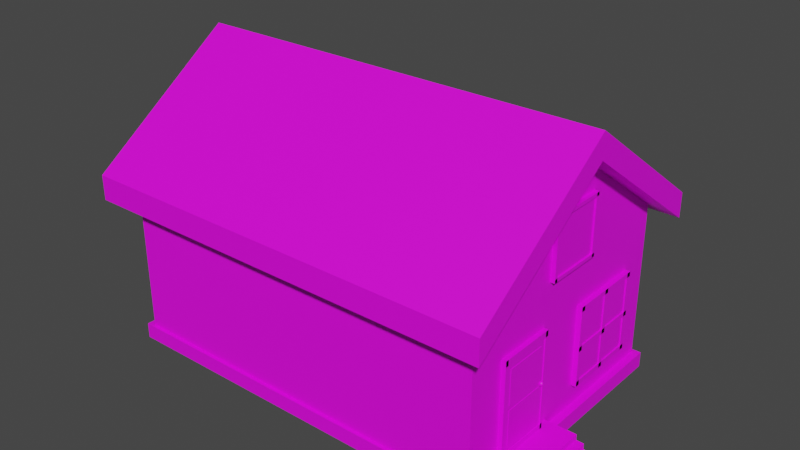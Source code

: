 # Source: Low_poly_house.blend  (saved by Blender 2.80.75; exported with 4.5.12 LTS)
import bpy
from mathutils import Matrix  # noqa: F401  (used for matrix-valued properties, if any)

bpy.ops.wm.read_factory_settings(use_empty=True)
scene = bpy.context.scene
scene.name = 'Scene'

# ---- collections
col_collection = bpy.data.collections.new('Collection'); scene.collection.children.link(col_collection)

# ---- images (referenced by path relative to the original .blend; pixels are not part of the script)
import os
ASSET_DIR = os.environ.get("B2B_ASSET_DIR", "")  # directory of the original .blend (textures are referenced by path, not embedded)
HERE = os.path.dirname(os.path.abspath(__file__))  # packed textures are extracted next to this script under _unpacked/

def load_image(name, relpath, width, height, colorspace="sRGB"):
    """Load a texture the original file referenced (path relative to the .blend, or extracted next to this script)."""
    p = next((c for c in (os.path.join(HERE, relpath), os.path.join(ASSET_DIR, relpath)) if relpath and os.path.exists(c)), "")
    if p:
        img = bpy.data.images.load(p, check_existing=True)
        img.name = name
    else:  # same state as the original file: an image datablock whose file is absent (Cycles renders it pink)
        img = bpy.data.images.new(name, width, height)
        img.source = "FILE"
        img.filepath = "//" + (relpath or name)
    img.colorspace_settings.name = colorspace
    return img
img_big_atlas_jpg = load_image('Big_Atlas.jpg', 'Big_Atlas.jpg', 1024, 1024, 'sRGB')

# ---- materials (node trees are filled in below, after node groups)
mat_material_001 = bpy.data.materials.new('Material.001')
mat_material_001.use_transparent_shadow = False

# ---- material node trees
mat_material_001.use_nodes = True; mat_material_001.node_tree.nodes.clear()
_N = mat_material_001.node_tree.nodes; _L = mat_material_001.node_tree.links
n0 = _N.new('ShaderNodeOutputMaterial'); n0.name = 'Material Output'; n0.location = (300, 300)
n1 = _N.new('ShaderNodeBsdfPrincipled'); n1.name = 'Principled BSDF'; n1.location = (10, 300)
n1.distribution = 'GGX'
n1.subsurface_method = 'BURLEY'
n1.inputs[3].default_value = 1.45
n1.inputs[27].default_value = (0.0, 0.0, 0.0, 1.0)
n1.inputs[28].default_value = 1.0
n2 = _N.new('ShaderNodeTexImage'); n2.name = 'Image Texture'; n2.location = (-280, 280)
n2.image = img_big_atlas_jpg
_L.new(n1.outputs[0], n0.inputs[0])
_L.new(n2.outputs[0], n1.inputs[0])
n0.is_active_output = True

# ---- world
world_world = bpy.data.worlds.new('World'); scene.world = world_world
world_world.use_nodes = True; world_world.node_tree.nodes.clear()
_N = world_world.node_tree.nodes; _L = world_world.node_tree.links
n0 = _N.new('ShaderNodeOutputWorld'); n0.name = 'World Output'; n0.location = (300, 300)
n1 = _N.new('ShaderNodeBackground'); n1.name = 'Background'; n1.location = (10, 300)
n1.inputs[0].default_value = (0.05088, 0.05088, 0.05088, 1.0)
_L.new(n1.outputs[0], n0.inputs[0])
n0.is_active_output = True
world_world.color = (0.05088, 0.05088, 0.05088)
world_world.use_sun_shadow = False
world_world.sun_shadow_jitter_overblur = 0.0

# ---- meshes
me_cube_001 = bpy.data.meshes.new('Cube.001')
me_cube_001.from_pydata([(-1.0, -1.0, -1.0), (-1.0, -1.0, 0.2909), (-1.0, 1.0, -1.0), (-1.0, 1.0, 0.2909), (1.0, -1.0, -1.0), (1.0, -1.0, 0.2909), (1.0, 1.0, -1.0), (1.0, 1.0, 0.2909), (-1.0, 0.0, -1.0), (-1.0, 0.0, 1.0), (1.0, 0.0, -1.0), (1.0, 0.0, 1.0), (-1.0, -1.0, 0.4842), (1.0, -1.0, 0.4842), (1.0, 0.0, 1.193), (1.0, 1.0, 0.4842), (-1.0, 1.0, 0.4842), (-1.0, 0.0, 1.193), (1.113, 1.0, 0.4842), (1.113, 0.0, 1.193), (-1.113, 0.0, 1.0), (-1.113, 1.0, 0.2909), (-1.113, -1.0, 0.4842), (-1.113, 0.0, 1.193), (1.113, 0.0, 1.0), (1.113, -1.0, 0.2909), (1.113, -1.0, 0.4842), (-1.113, -1.0, 0.2909), (1.113, 1.0, 0.2909), (-1.113, 1.0, 0.4842), (1.0, -1.178, 0.3579), (-1.0, -1.178, 0.3579), (1.0, -1.178, 0.1646), (-1.0, -1.178, 0.1646), (-1.113, -1.178, 0.1646), (-1.113, -1.178, 0.3579), (1.113, -1.178, 0.3579), (1.113, -1.178, 0.1646), (-1.0, 1.152, 0.1833), (1.0, 1.152, 0.1833), (-1.0, 1.152, 0.3766), (1.0, 1.152, 0.3766), (-1.113, 1.152, 0.3766), (-1.113, 1.152, 0.1833), (1.113, 1.152, 0.1833), (1.113, 1.152, 0.3766), (1.0, 0.0, -1.0), (1.0, 1.0, -1.0), (1.0, 1.0, 0.2909), (1.0, 0.0, 1.0), (1.0, 0.0, -1.0), (1.0, 1.0, -1.0), (0.9892, 0.1428, -0.1536), (0.9892, 0.1428, -0.1167), (0.9885, 0.7606, -0.154), (0.9885, 0.7606, -0.1171), (1.027, 0.1428, -0.1536), (1.027, 0.1428, -0.1167), (1.027, 0.7606, -0.1534), (1.027, 0.7606, -0.1164), (0.9892, 0.1428, -0.7381), (0.9892, 0.1428, -0.7012), (0.9892, 0.7649, -0.7381), (0.9892, 0.7649, -0.7012), (1.027, 0.1428, -0.7381), (1.027, 0.1428, -0.7012), (1.027, 0.7649, -0.7381), (1.027, 0.7649, -0.7012), (0.9892, 0.1431, -0.1163), (0.9892, 0.1801, -0.1163), (0.9892, 0.1431, -0.7385), (0.9892, 0.1801, -0.7385), (1.027, 0.1431, -0.1163), (1.027, 0.1801, -0.1163), (1.027, 0.1431, -0.7385), (1.027, 0.1801, -0.7385), (1.027, 0.7242, -0.1163), (1.027, 0.7611, -0.1163), (1.027, 0.7242, -0.7385), (1.027, 0.7611, -0.7385), (1.027, 0.1428, -0.463), (1.027, 0.1428, -0.4261), (1.027, 0.7601, -0.463), (1.027, 0.7601, -0.4261), (1.027, 0.4354, -0.1163), (1.027, 0.4723, -0.1163), (1.027, 0.4354, -0.7385), (1.027, 0.4723, -0.7385), (1.027, 0.4702, -0.7385), (1.027, 0.4333, -0.7385), (1.027, 0.4702, -0.1163), (1.027, 0.4333, -0.1163), (1.015, 0.4719, -0.7231), (1.015, 0.7265, -0.7231), (1.015, 0.4719, -0.4515), (1.015, 0.7265, -0.4515), (0.9892, 0.4702, -0.7385), (0.9892, 0.4333, -0.7385), (0.9892, 0.4702, -0.1163), (0.9892, 0.4333, -0.1163), (1.015, 0.4719, -0.7231), (1.015, 0.4719, -0.4515), (1.015, 0.7265, -0.7231), (1.015, 0.7265, -0.4515), (0.99, 0.7611, -0.7385), (0.99, 0.7242, -0.7385), (0.99, 0.7242, -0.1163), (0.99, 0.7611, -0.1163), (0.9901, 0.7601, -0.4261), (0.9901, 0.7601, -0.463), (0.9901, 0.1428, -0.463), (0.9901, 0.1428, -0.4261), (1.027, 0.4723, -0.7385), (1.027, 0.4354, -0.7385), (1.027, 0.4354, -0.1163), (1.027, 0.4723, -0.1163), (1.008, 0.1488, -0.1385), (1.008, 0.1488, -0.4442), (1.008, 0.4368, -0.1385), (1.008, 0.4368, -0.4442), (1.021, 0.1488, -0.1385), (1.021, 0.1488, -0.4442), (1.021, 0.4368, -0.1385), (1.021, 0.4368, -0.4442), (1.008, 0.4503, -0.1385), (1.008, 0.4503, -0.4442), (1.008, 0.7383, -0.1385), (1.008, 0.7383, -0.4442), (1.021, 0.4503, -0.1385), (1.021, 0.4503, -0.4442), (1.021, 0.7383, -0.1385), (1.021, 0.7383, -0.4442), (1.008, 0.4503, -0.4602), (1.008, 0.4503, -0.7194), (1.008, 0.7383, -0.4602), (1.008, 0.7383, -0.7194), (1.021, 0.4503, -0.4602), (1.021, 0.4503, -0.7194), (1.021, 0.7383, -0.4602), (1.021, 0.7383, -0.7194), (1.008, 0.1629, -0.4602), (1.008, 0.1629, -0.7194), (1.008, 0.4509, -0.4602), (1.008, 0.4509, -0.7194), (1.021, 0.1629, -0.4602), (1.021, 0.1629, -0.7194), (1.021, 0.4509, -0.4602), (1.021, 0.4509, -0.7194), (0.995, -0.2151, 0.6491), (0.995, -0.2151, 0.6764), (0.9945, 0.2418, 0.6488), (0.9945, 0.2418, 0.6761), (1.023, -0.2151, 0.6491), (1.023, -0.2151, 0.6764), (1.023, 0.2418, 0.6493), (1.023, 0.2418, 0.6766), (0.995, -0.2151, 0.2169), (0.995, -0.2151, 0.2442), (0.995, 0.2451, 0.2169), (0.995, 0.2451, 0.2442), (1.023, -0.2151, 0.2169), (1.023, -0.2151, 0.2442), (1.023, 0.2451, 0.2169), (1.023, 0.2451, 0.2442), (0.995, -0.2148, 0.6767), (0.995, -0.1875, 0.6767), (0.995, -0.2148, 0.2166), (0.995, -0.1875, 0.2166), (1.023, -0.2148, 0.6767), (1.023, -0.1875, 0.6767), (1.023, -0.2148, 0.2166), (1.023, -0.1875, 0.2166), (1.023, 0.2149, 0.6767), (1.023, 0.2422, 0.6767), (1.023, 0.2149, 0.2166), (1.023, 0.2422, 0.2166), (1.023, 0.001348, 0.6767), (1.023, 0.02866, 0.6767), (1.023, 0.001348, 0.2166), (1.023, 0.02866, 0.2166), (1.014, 0.02839, 0.228), (1.014, 0.2166, 0.228), (1.014, 0.02839, 0.4289), (1.014, 0.2166, 0.4289), (1.014, 0.02839, 0.228), (1.014, 0.02839, 0.4289), (1.014, 0.2166, 0.228), (1.014, 0.2166, 0.4289), (0.9955, 0.2422, 0.2166), (0.9955, 0.2149, 0.2166), (0.9955, 0.2149, 0.6767), (0.9955, 0.2422, 0.6767), (1.023, 0.02866, 0.2166), (1.023, 0.001348, 0.2166), (1.023, 0.001348, 0.6767), (1.023, 0.02866, 0.6767), (0.9971, -0.1881, 0.6541), (0.9971, -0.1881, 0.233), (0.9971, 0.2165, 0.6541), (0.9971, 0.2165, 0.233), (1.015, -0.1881, 0.6541), (1.015, -0.1881, 0.233), (1.015, 0.2165, 0.6541), (1.015, 0.2165, 0.233), (0.9949, -0.7064, -0.1401), (0.9949, -0.7064, -0.09529), (0.9944, -0.2495, -0.1406), (0.9944, -0.2495, -0.09581), (1.023, -0.7064, -0.1401), (1.023, -0.7064, -0.09529), (1.023, -0.2495, -0.1398), (1.023, -0.2495, -0.09499), (0.9949, -0.7064, -0.8485), (0.9949, -0.7064, -0.8038), (0.9949, -0.2534, -0.8485), (0.9949, -0.2534, -0.8038), (1.023, -0.7064, -0.8485), (1.023, -0.7064, -0.8038), (1.023, -0.2534, -0.8485), (1.023, -0.2534, -0.8038), (0.9949, -0.7062, -0.09484), (0.9949, -0.6788, -0.09484), (0.9949, -0.7062, -0.849), (0.9949, -0.6788, -0.849), (1.023, -0.7062, -0.09484), (1.023, -0.6788, -0.09484), (1.023, -0.7062, -0.849), (1.023, -0.6788, -0.849), (1.023, -0.2764, -0.09484), (1.023, -0.2491, -0.09484), (1.023, -0.2764, -0.849), (1.023, -0.2491, -0.849), (1.023, -0.49, -0.09484), (1.023, -0.4627, -0.09484), (1.023, -0.49, -0.849), (1.023, -0.4627, -0.849), (1.014, -0.463, -0.8304), (1.014, -0.2747, -0.8304), (1.014, -0.463, -0.5011), (1.014, -0.2747, -0.5011), (1.014, -0.463, -0.8304), (1.014, -0.463, -0.5011), (1.014, -0.2747, -0.8304), (1.014, -0.2747, -0.5011), (0.9954, -0.2491, -0.849), (0.9954, -0.2764, -0.849), (0.9954, -0.2764, -0.09484), (0.9954, -0.2491, -0.09484), (1.023, -0.4627, -0.849), (1.023, -0.49, -0.849), (1.023, -0.49, -0.09484), (1.023, -0.4627, -0.09484), (0.997, -0.6795, -0.1318), (0.997, -0.6795, -0.8222), (0.997, -0.2749, -0.1318), (0.997, -0.2749, -0.8222), (1.019, -0.6795, -0.1318), (1.019, -0.6795, -0.8222), (1.019, -0.2749, -0.1318), (1.019, -0.2749, -0.8222), (1.002, -0.6418, -0.1863), (1.002, -0.6418, -0.4544), (1.002, -0.3126, -0.1863), (1.002, -0.3126, -0.4544), (1.021, -0.6418, -0.1863), (1.021, -0.6418, -0.4544), (1.021, -0.3126, -0.1863), (1.021, -0.3126, -0.4544), (1.002, -0.6418, -0.4916), (1.002, -0.6418, -0.7598), (1.002, -0.3126, -0.4916), (1.002, -0.3126, -0.7598), (1.021, -0.6418, -0.4916), (1.021, -0.6418, -0.7598), (1.021, -0.3126, -0.4916), (1.021, -0.3126, -0.7598), (1.025, -0.2944, -0.4896), (1.025, -0.2918, -0.4887), (1.025, -0.2893, -0.4872), (1.025, -0.2872, -0.4852), (1.025, -0.2854, -0.4828), (1.025, -0.2841, -0.48), (1.025, -0.2833, -0.477), (1.025, -0.2831, -0.4739), (1.025, -0.2833, -0.4708), (1.025, -0.2893, -0.4606), (1.026, -0.2945, -0.4896), (1.026, -0.2919, -0.4887), (1.026, -0.2895, -0.4872), (1.027, -0.2874, -0.4852), (1.027, -0.2857, -0.4828), (1.027, -0.2844, -0.48), (1.027, -0.2836, -0.477), (1.027, -0.2833, -0.4739), (1.027, -0.2836, -0.4708), (1.027, -0.2844, -0.4678), (1.027, -0.2857, -0.465), (1.027, -0.2874, -0.4626), (1.026, -0.2895, -0.4606), (1.026, -0.2919, -0.4591), (1.026, -0.2945, -0.4582), (1.026, -0.2947, -0.4896), (1.027, -0.2922, -0.4887), (1.027, -0.2899, -0.4872), (1.028, -0.288, -0.4852), (1.028, -0.2863, -0.4828), (1.029, -0.2851, -0.48), (1.029, -0.2844, -0.477), (1.029, -0.2841, -0.4739), (1.029, -0.2844, -0.4708), (1.029, -0.2851, -0.4678), (1.028, -0.2863, -0.465), (1.028, -0.288, -0.4626), (1.027, -0.2899, -0.4606), (1.027, -0.2922, -0.4591), (1.026, -0.2947, -0.4582), (1.026, -0.2949, -0.4896), (1.027, -0.2927, -0.4887), (1.028, -0.2907, -0.4872), (1.029, -0.2889, -0.4852), (1.03, -0.2874, -0.4828), (1.03, -0.2863, -0.48), (1.031, -0.2857, -0.477), (1.031, -0.2854, -0.4739), (1.031, -0.2857, -0.4708), (1.03, -0.2863, -0.4678), (1.03, -0.2874, -0.465), (1.029, -0.2889, -0.4626), (1.028, -0.2907, -0.4606), (1.027, -0.2927, -0.4591), (1.026, -0.2949, -0.4582), (1.027, -0.2953, -0.4896), (1.028, -0.2934, -0.4887), (1.029, -0.2916, -0.4872), (1.03, -0.2901, -0.4852), (1.031, -0.2889, -0.4828), (1.032, -0.288, -0.48), (1.032, -0.2874, -0.477), (1.032, -0.2872, -0.4739), (1.032, -0.2874, -0.4708), (1.032, -0.288, -0.4678), (1.031, -0.2889, -0.465), (1.03, -0.2901, -0.4626), (1.029, -0.2916, -0.4606), (1.028, -0.2934, -0.4591), (1.027, -0.2953, -0.4582), (1.027, -0.2957, -0.4896), (1.028, -0.2942, -0.4887), (1.03, -0.2928, -0.4872), (1.031, -0.2916, -0.4852), (1.032, -0.2907, -0.4828), (1.033, -0.2899, -0.48), (1.033, -0.2895, -0.477), (1.033, -0.2893, -0.4739), (1.033, -0.2895, -0.4708), (1.033, -0.2899, -0.4678), (1.032, -0.2907, -0.465), (1.031, -0.2916, -0.4626), (1.03, -0.2928, -0.4606), (1.028, -0.2942, -0.4591), (1.027, -0.2957, -0.4582), (1.027, -0.2961, -0.4896), (1.029, -0.2951, -0.4887), (1.03, -0.2942, -0.4872), (1.032, -0.2934, -0.4852), (1.033, -0.2927, -0.4828), (1.033, -0.2922, -0.48), (1.034, -0.2919, -0.477), (1.034, -0.2918, -0.4739), (1.034, -0.2919, -0.4708), (1.033, -0.2922, -0.4678), (1.033, -0.2927, -0.465), (1.032, -0.2934, -0.4626), (1.03, -0.2942, -0.4606), (1.029, -0.2951, -0.4591), (1.027, -0.2961, -0.4582), (1.027, -0.2967, -0.4896), (1.029, -0.2961, -0.4887), (1.031, -0.2957, -0.4872), (1.032, -0.2953, -0.4852), (1.033, -0.2949, -0.4828), (1.034, -0.2947, -0.48), (1.035, -0.2945, -0.477), (1.035, -0.2944, -0.4739), (1.035, -0.2945, -0.4708), (1.034, -0.2947, -0.4678), (1.033, -0.2949, -0.465), (1.032, -0.2953, -0.4626), (1.031, -0.2957, -0.4606), (1.029, -0.2961, -0.4591), (1.027, -0.2967, -0.4582), (1.027, -0.2972, -0.4896), (1.029, -0.2972, -0.4887), (1.031, -0.2972, -0.4872), (1.032, -0.2972, -0.4852), (1.033, -0.2972, -0.4828), (1.034, -0.2972, -0.48), (1.035, -0.2972, -0.477), (1.035, -0.2972, -0.4739), (1.035, -0.2972, -0.4708), (1.034, -0.2972, -0.4678), (1.033, -0.2972, -0.465), (1.032, -0.2972, -0.4626), (1.031, -0.2972, -0.4606), (1.029, -0.2972, -0.4591), (1.027, -0.2972, -0.4582), (1.027, -0.2977, -0.4896), (1.029, -0.2983, -0.4887), (1.031, -0.2987, -0.4872), (1.032, -0.2992, -0.4852), (1.033, -0.2995, -0.4828), (1.034, -0.2998, -0.48), (1.035, -0.2999, -0.477), (1.035, -0.3, -0.4739), (1.035, -0.2999, -0.4708), (1.034, -0.2998, -0.4678), (1.033, -0.2995, -0.465), (1.032, -0.2992, -0.4626), (1.031, -0.2987, -0.4606), (1.029, -0.2983, -0.4591), (1.027, -0.2977, -0.4582), (1.027, -0.2983, -0.4896), (1.029, -0.2993, -0.4887), (1.03, -0.3002, -0.4872), (1.032, -0.301, -0.4852), (1.033, -0.3017, -0.4828), (1.033, -0.3022, -0.48), (1.034, -0.3025, -0.477), (1.034, -0.3026, -0.4739), (1.034, -0.3025, -0.4708), (1.033, -0.3022, -0.4678), (1.033, -0.3017, -0.465), (1.032, -0.301, -0.4626), (1.03, -0.3002, -0.4606), (1.029, -0.2993, -0.4591), (1.027, -0.2983, -0.4582), (1.027, -0.2987, -0.4896), (1.028, -0.3002, -0.4887), (1.03, -0.3016, -0.4872), (1.031, -0.3028, -0.4852), (1.032, -0.3037, -0.4828), (1.033, -0.3045, -0.48), (1.033, -0.3049, -0.477), (1.033, -0.3051, -0.4739), (1.033, -0.3049, -0.4708), (1.033, -0.3045, -0.4678), (1.032, -0.3037, -0.465), (1.031, -0.3028, -0.4626), (1.03, -0.3016, -0.4606), (1.028, -0.3002, -0.4591), (1.027, -0.2987, -0.4582), (1.027, -0.2992, -0.4896), (1.028, -0.301, -0.4887), (1.029, -0.3028, -0.4872), (1.03, -0.3043, -0.4852), (1.031, -0.3055, -0.4828), (1.032, -0.3064, -0.48), (1.032, -0.307, -0.477), (1.032, -0.3072, -0.4739), (1.032, -0.307, -0.4708), (1.032, -0.3064, -0.4678), (1.031, -0.3055, -0.465), (1.03, -0.3043, -0.4626), (1.029, -0.3028, -0.4606), (1.028, -0.301, -0.4591), (1.027, -0.2992, -0.4582), (1.026, -0.2995, -0.4896), (1.027, -0.3017, -0.4887), (1.028, -0.3037, -0.4872), (1.029, -0.3055, -0.4852), (1.03, -0.307, -0.4828), (1.03, -0.3081, -0.48), (1.031, -0.3087, -0.477), (1.031, -0.309, -0.4739), (1.031, -0.3087, -0.4708), (1.03, -0.3081, -0.4678), (1.03, -0.307, -0.465), (1.029, -0.3055, -0.4626), (1.028, -0.3037, -0.4606), (1.027, -0.3017, -0.4591), (1.026, -0.2995, -0.4582), (1.025, -0.2972, -0.4579), (1.026, -0.2998, -0.4896), (1.027, -0.3022, -0.4887), (1.027, -0.3045, -0.4872), (1.028, -0.3064, -0.4852), (1.028, -0.3081, -0.4828), (1.029, -0.3093, -0.48), (1.029, -0.31, -0.477), (1.029, -0.3103, -0.4739), (1.029, -0.31, -0.4708), (1.029, -0.3093, -0.4678), (1.028, -0.3081, -0.465), (1.028, -0.3064, -0.4626), (1.027, -0.3045, -0.4606), (1.027, -0.3022, -0.4591), (1.026, -0.2998, -0.4582), (1.026, -0.2999, -0.4896), (1.026, -0.3025, -0.4887), (1.026, -0.3049, -0.4872), (1.027, -0.307, -0.4852), (1.027, -0.3087, -0.4828), (1.027, -0.31, -0.48), (1.027, -0.3108, -0.477), (1.027, -0.3111, -0.4739), (1.027, -0.3108, -0.4708), (1.027, -0.31, -0.4678), (1.027, -0.3087, -0.465), (1.027, -0.307, -0.4626), (1.026, -0.3049, -0.4606), (1.026, -0.3025, -0.4591), (1.026, -0.2999, -0.4582), (1.025, -0.3, -0.4896), (1.025, -0.3026, -0.4887), (1.025, -0.3051, -0.4872), (1.025, -0.3072, -0.4852), (1.025, -0.309, -0.4828), (1.025, -0.3103, -0.48), (1.025, -0.3111, -0.477), (1.025, -0.3113, -0.4739), (1.025, -0.3111, -0.4708), (1.025, -0.3103, -0.4678), (1.025, -0.309, -0.465), (1.025, -0.3072, -0.4626), (1.025, -0.3051, -0.4606), (1.025, -0.3026, -0.4591), (1.025, -0.3, -0.4582), (1.025, -0.2999, -0.4896), (1.025, -0.3025, -0.4887), (1.024, -0.3049, -0.4872), (1.024, -0.307, -0.4852), (1.024, -0.3087, -0.4828), (1.024, -0.31, -0.48), (1.024, -0.3108, -0.477), (1.023, -0.3111, -0.4739), (1.024, -0.3108, -0.4708), (1.024, -0.31, -0.4678), (1.024, -0.3087, -0.465), (1.024, -0.307, -0.4626), (1.024, -0.3049, -0.4606), (1.025, -0.3025, -0.4591), (1.025, -0.2999, -0.4582), (1.025, -0.2998, -0.4896), (1.024, -0.3022, -0.4887), (1.023, -0.3045, -0.4872), (1.023, -0.3064, -0.4852), (1.022, -0.3081, -0.4828), (1.022, -0.3093, -0.48), (1.022, -0.31, -0.477), (1.022, -0.3103, -0.4739), (1.022, -0.31, -0.4708), (1.022, -0.3093, -0.4678), (1.022, -0.3081, -0.465), (1.023, -0.3064, -0.4626), (1.023, -0.3045, -0.4606), (1.024, -0.3022, -0.4591), (1.025, -0.2998, -0.4582), (1.024, -0.2995, -0.4896), (1.023, -0.3017, -0.4887), (1.022, -0.3037, -0.4872), (1.022, -0.3055, -0.4852), (1.021, -0.307, -0.4828), (1.02, -0.3081, -0.48), (1.02, -0.3087, -0.477), (1.02, -0.309, -0.4739), (1.02, -0.3087, -0.4708), (1.02, -0.3081, -0.4678), (1.021, -0.307, -0.465), (1.022, -0.3055, -0.4626), (1.022, -0.3037, -0.4606), (1.023, -0.3017, -0.4591), (1.024, -0.2995, -0.4582), (1.025, -0.2972, -0.4899), (1.024, -0.2992, -0.4896), (1.023, -0.301, -0.4887), (1.022, -0.3028, -0.4872), (1.021, -0.3043, -0.4852), (1.02, -0.3055, -0.4828), (1.019, -0.3064, -0.48), (1.019, -0.307, -0.477), (1.019, -0.3072, -0.4739), (1.019, -0.307, -0.4708), (1.019, -0.3064, -0.4678), (1.02, -0.3055, -0.465), (1.021, -0.3043, -0.4626), (1.022, -0.3028, -0.4606), (1.023, -0.301, -0.4591), (1.024, -0.2992, -0.4582), (1.024, -0.2987, -0.4896), (1.022, -0.3002, -0.4887), (1.021, -0.3016, -0.4872), (1.02, -0.3028, -0.4852), (1.019, -0.3037, -0.4828), (1.018, -0.3045, -0.48), (1.018, -0.3049, -0.477), (1.017, -0.3051, -0.4739), (1.018, -0.3049, -0.4708), (1.018, -0.3045, -0.4678), (1.019, -0.3037, -0.465), (1.02, -0.3028, -0.4626), (1.021, -0.3016, -0.4606), (1.022, -0.3002, -0.4591), (1.024, -0.2987, -0.4582), (1.024, -0.2983, -0.4896), (1.022, -0.2993, -0.4887), (1.02, -0.3002, -0.4872), (1.019, -0.301, -0.4852), (1.018, -0.3017, -0.4828), (1.017, -0.3022, -0.48), (1.017, -0.3025, -0.477), (1.017, -0.3026, -0.4739), (1.017, -0.3025, -0.4708), (1.017, -0.3022, -0.4678), (1.018, -0.3017, -0.465), (1.019, -0.301, -0.4626), (1.02, -0.3002, -0.4606), (1.022, -0.2993, -0.4591), (1.024, -0.2983, -0.4582), (1.024, -0.2977, -0.4896), (1.022, -0.2983, -0.4887), (1.02, -0.2987, -0.4872), (1.019, -0.2992, -0.4852), (1.018, -0.2995, -0.4828), (1.017, -0.2998, -0.48), (1.016, -0.2999, -0.477), (1.016, -0.3, -0.4739), (1.016, -0.2999, -0.4708), (1.017, -0.2998, -0.4678), (1.018, -0.2995, -0.465), (1.019, -0.2992, -0.4626), (1.02, -0.2987, -0.4606), (1.022, -0.2983, -0.4591), (1.024, -0.2977, -0.4582), (1.023, -0.2972, -0.4896), (1.022, -0.2972, -0.4887), (1.02, -0.2972, -0.4872), (1.019, -0.2972, -0.4852), (1.017, -0.2972, -0.4828), (1.017, -0.2972, -0.48), (1.016, -0.2972, -0.477), (1.016, -0.2972, -0.4739), (1.016, -0.2972, -0.4708), (1.017, -0.2972, -0.4678), (1.017, -0.2972, -0.465), (1.019, -0.2972, -0.4626), (1.02, -0.2972, -0.4606), (1.022, -0.2972, -0.4591), (1.023, -0.2972, -0.4582), (1.024, -0.2967, -0.4896), (1.022, -0.2961, -0.4887), (1.02, -0.2957, -0.4872), (1.019, -0.2953, -0.4852), (1.018, -0.2949, -0.4828), (1.017, -0.2947, -0.48), (1.016, -0.2945, -0.477), (1.016, -0.2944, -0.4739), (1.016, -0.2945, -0.4708), (1.017, -0.2947, -0.4678), (1.018, -0.2949, -0.465), (1.019, -0.2953, -0.4626), (1.02, -0.2957, -0.4606), (1.022, -0.2961, -0.4591), (1.024, -0.2967, -0.4582), (1.024, -0.2961, -0.4896), (1.022, -0.2951, -0.4887), (1.02, -0.2942, -0.4872), (1.019, -0.2934, -0.4852), (1.018, -0.2927, -0.4828), (1.017, -0.2922, -0.48), (1.017, -0.2919, -0.477), (1.017, -0.2918, -0.4739), (1.017, -0.2919, -0.4708), (1.017, -0.2922, -0.4678), (1.018, -0.2927, -0.465), (1.019, -0.2934, -0.4626), (1.02, -0.2942, -0.4606), (1.022, -0.2951, -0.4591), (1.024, -0.2961, -0.4582), (1.024, -0.2957, -0.4896), (1.022, -0.2942, -0.4887), (1.021, -0.2928, -0.4872), (1.02, -0.2916, -0.4852), (1.019, -0.2907, -0.4828), (1.018, -0.2899, -0.48), (1.018, -0.2895, -0.477), (1.017, -0.2893, -0.4739), (1.018, -0.2895, -0.4708), (1.018, -0.2899, -0.4678), (1.019, -0.2907, -0.465), (1.02, -0.2916, -0.4626), (1.021, -0.2928, -0.4606), (1.022, -0.2942, -0.4591), (1.024, -0.2957, -0.4582), (1.024, -0.2953, -0.4896), (1.023, -0.2934, -0.4887), (1.022, -0.2916, -0.4872), (1.021, -0.2901, -0.4852), (1.02, -0.2889, -0.4828), (1.019, -0.288, -0.48), (1.019, -0.2874, -0.477), (1.019, -0.2872, -0.4739), (1.019, -0.2874, -0.4708), (1.019, -0.288, -0.4678), (1.02, -0.2889, -0.465), (1.021, -0.2901, -0.4626), (1.022, -0.2916, -0.4606), (1.023, -0.2934, -0.4591), (1.024, -0.2953, -0.4582), (1.024, -0.2949, -0.4896), (1.023, -0.2927, -0.4887), (1.022, -0.2907, -0.4872), (1.022, -0.2889, -0.4852), (1.021, -0.2874, -0.4828), (1.02, -0.2863, -0.48), (1.02, -0.2857, -0.477), (1.02, -0.2854, -0.4739), (1.02, -0.2857, -0.4708), (1.02, -0.2863, -0.4678), (1.021, -0.2874, -0.465), (1.022, -0.2889, -0.4626), (1.022, -0.2907, -0.4606), (1.023, -0.2927, -0.4591), (1.024, -0.2949, -0.4582), (1.025, -0.2947, -0.4896), (1.024, -0.2922, -0.4887), (1.023, -0.2899, -0.4872), (1.023, -0.288, -0.4852), (1.022, -0.2863, -0.4828), (1.022, -0.2851, -0.48), (1.022, -0.2844, -0.477), (1.022, -0.2841, -0.4739), (1.022, -0.2844, -0.4708), (1.022, -0.2851, -0.4678), (1.022, -0.2863, -0.465), (1.023, -0.288, -0.4626), (1.023, -0.2899, -0.4606), (1.024, -0.2922, -0.4591), (1.025, -0.2947, -0.4582), (1.025, -0.2945, -0.4896), (1.025, -0.2919, -0.4887), (1.024, -0.2895, -0.4872), (1.024, -0.2874, -0.4852), (1.024, -0.2857, -0.4828), (1.024, -0.2844, -0.48), (1.024, -0.2836, -0.477), (1.023, -0.2833, -0.4739), (1.024, -0.2836, -0.4708), (1.024, -0.2844, -0.4678), (1.024, -0.2857, -0.465), (1.024, -0.2874, -0.4626), (1.024, -0.2895, -0.4606), (1.025, -0.2919, -0.4591), (1.025, -0.2945, -0.4582), (1.025, -0.2841, -0.4678), (1.025, -0.2854, -0.465), (1.025, -0.2872, -0.4626), (1.025, -0.2918, -0.4591), (1.025, -0.2944, -0.4582), (0.9927, -1.001, -0.9055), (0.9927, -1.001, -1.025), (0.9927, 0.9993, -0.9055), (0.9927, 0.9993, -1.025), (1.04, -1.001, -0.9055), (1.04, -1.001, -1.025), (1.04, 0.9993, -0.9055), (1.04, 0.9993, -1.025), (-1.038, 0.9993, -0.9055), (-1.038, -1.001, -0.9055), (-1.038, -1.001, -1.025), (-1.038, 0.9993, -1.025), (0.9927, 1.027, -1.025), (0.9927, 1.027, -0.9055), (1.04, 1.027, -0.9055), (1.04, 1.027, -1.025), (-1.038, 1.027, -1.025), (-1.038, 1.027, -0.9055), (0.9927, -1.024, -0.9055), (0.9927, -1.024, -1.025), (1.04, -1.024, -1.025), (1.04, -1.024, -0.9055), (-1.038, -1.024, -0.9055), (-1.038, -1.024, -1.025), (0.9943, -0.8086, -0.8453), (0.9943, -0.8086, -1.025), (0.9943, -0.175, -0.8453), (0.9943, -0.175, -1.025), (0.9903, -0.8086, -0.8453), (0.9903, -0.8086, -1.025), (0.9903, -0.175, -0.8453), (0.9903, -0.175, -1.025), (1.168, -0.175, -0.8453), (1.168, -0.8086, -0.8453), (1.168, -0.8086, -1.025), (1.168, -0.175, -1.025), (0.9943, -0.1662, -1.025), (0.9943, -0.1662, -0.8453), (0.9903, -0.1662, -0.8453), (0.9903, -0.1662, -1.025), (1.168, -0.1662, -1.025), (1.168, -0.1662, -0.8453), (0.9943, -0.8159, -0.8453), (0.9943, -0.8159, -1.025), (0.9903, -0.8159, -1.025), (0.9903, -0.8159, -0.8453), (1.168, -0.8159, -0.8453), (1.168, -0.8159, -1.025), (1.157, -0.8086, -0.8908), (1.157, -0.8086, -0.9366), (1.157, -0.175, -0.8908), (1.157, -0.175, -0.9366), (1.156, -0.8086, -0.8908), (1.156, -0.8086, -0.9366), (1.156, -0.175, -0.8908), (1.156, -0.175, -0.9366), (1.207, -0.175, -0.8908), (1.207, -0.8086, -0.8908), (1.207, -0.8086, -0.9366), (1.207, -0.175, -0.9366), (1.157, -0.1662, -0.9366), (1.157, -0.1662, -0.8908), (1.156, -0.1662, -0.8908), (1.156, -0.1662, -0.9366), (1.207, -0.1662, -0.9366), (1.207, -0.1662, -0.8908), (1.157, -0.8159, -0.8908), (1.157, -0.8159, -0.9366), (1.156, -0.8159, -0.9366), (1.156, -0.8159, -0.8908), (1.207, -0.8159, -0.8908), (1.207, -0.8159, -0.9366), (1.158, -0.8086, -0.9353), (1.158, -0.8086, -0.9811), (1.158, -0.175, -0.9353), (1.158, -0.175, -0.9811), (1.156, -0.8086, -0.9353), (1.156, -0.8086, -0.9811), (1.156, -0.175, -0.9353), (1.156, -0.175, -0.9811), (1.242, -0.175, -0.9353), (1.242, -0.8086, -0.9353), (1.242, -0.8086, -0.9811), (1.242, -0.175, -0.9811), (1.158, -0.1662, -0.9811), (1.158, -0.1662, -0.9353), (1.156, -0.1662, -0.9353), (1.156, -0.1662, -0.9811), (1.242, -0.1662, -0.9811), (1.242, -0.1662, -0.9353), (1.158, -0.8159, -0.9353), (1.158, -0.8159, -0.9811), (1.156, -0.8159, -0.9811), (1.156, -0.8159, -0.9353), (1.242, -0.8159, -0.9353), (1.242, -0.8159, -0.9811), (1.158, -0.8086, -0.9799), (1.158, -0.8086, -1.026), (1.158, -0.175, -0.9799), (1.158, -0.175, -1.026), (1.156, -0.8086, -0.9799), (1.156, -0.8086, -1.026), (1.156, -0.175, -0.9799), (1.156, -0.175, -1.026), (1.275, -0.175, -0.9799), (1.275, -0.8086, -0.9799), (1.275, -0.8086, -1.026), (1.275, -0.175, -1.026), (1.158, -0.1662, -1.026), (1.158, -0.1662, -0.9799), (1.156, -0.1662, -0.9799), (1.156, -0.1662, -1.026), (1.275, -0.1662, -1.026), (1.275, -0.1662, -0.9799), (1.158, -0.8159, -0.9799), (1.158, -0.8159, -1.026), (1.156, -0.8159, -1.026), (1.156, -0.8159, -0.9799), (1.275, -0.8159, -0.9799), (1.275, -0.8159, -1.026)], [(50, 46), (47, 51), (182, 185), (238, 241)], [(14, 17, 12, 13), (8, 9, 3, 2), (2, 3, 7, 6), (10, 11, 5, 4), (8, 10, 4, 0), (11, 7, 28, 24), (5, 11, 24, 25), (2, 6, 10, 8), (4, 5, 1, 0), (7, 11, 49, 48), (21, 29, 42, 43), (13, 12, 31, 30), (15, 14, 19, 18), (22, 27, 34, 35), (15, 16, 17, 14), (0, 1, 9, 8), (24, 28, 18, 19), (25, 24, 19, 26), (21, 20, 23, 29), (20, 27, 22, 23), (3, 21, 43, 38), (3, 9, 20, 21), (17, 16, 29, 23), (14, 13, 26, 19), (15, 18, 45, 41), (25, 26, 36, 37), (9, 1, 27, 20), (12, 17, 23, 22), (33, 32, 30, 31), (33, 31, 35, 34), (30, 32, 37, 36), (26, 13, 30, 36), (1, 5, 32, 33), (5, 25, 37, 32), (27, 1, 33, 34), (12, 22, 35, 31), (39, 38, 40, 41), (39, 41, 45, 44), (40, 38, 43, 42), (28, 7, 39, 44), (18, 28, 44, 45), (29, 16, 40, 42), (16, 15, 41, 40), (7, 3, 38, 39), (47, 48, 49, 46), (11, 10, 46, 49), (6, 7, 48, 47), (10, 6, 47, 46), (52, 53, 55, 54), (54, 55, 59, 58), (58, 59, 57, 56), (56, 57, 53, 52), (54, 58, 56, 52), (59, 55, 53, 57), (60, 61, 63, 62), (62, 63, 67, 66), (66, 67, 65, 64), (64, 65, 61, 60), (62, 66, 64, 60), (67, 63, 61, 65), (68, 69, 71, 70), (70, 71, 75, 74), (74, 75, 73, 72), (72, 73, 69, 68), (70, 74, 72, 68), (75, 71, 69, 73), (78, 76, 77, 79), (82, 80, 81, 83), (97, 89, 91, 99), (91, 90, 98, 99), (89, 88, 90, 91), (97, 96, 88, 89), (99, 98, 96, 97), (95, 94, 101, 103), (92, 93, 102, 100), (93, 95, 103, 102), (116, 120, 122, 118), (105, 104, 107, 106), (78, 79, 104, 105), (77, 76, 106, 107), (76, 78, 105, 106), (79, 77, 107, 104), (109, 108, 111, 110), (81, 80, 110, 111), (80, 82, 109, 110), (83, 81, 111, 108), (82, 83, 108, 109), (85, 84, 114, 115), (86, 87, 112, 113), (119, 118, 122, 123), (117, 116, 118, 119), (121, 117, 119, 123), (123, 122, 120, 121), (121, 120, 116, 117), (88, 96, 98, 90), (124, 128, 130, 126), (127, 126, 130, 131), (125, 124, 126, 127), (129, 125, 127, 131), (131, 130, 128, 129), (129, 128, 124, 125), (132, 136, 138, 134), (135, 134, 138, 139), (133, 132, 134, 135), (137, 133, 135, 139), (139, 138, 136, 137), (137, 136, 132, 133), (140, 144, 146, 142), (143, 142, 146, 147), (141, 140, 142, 143), (145, 141, 143, 147), (147, 146, 144, 145), (145, 144, 140, 141), (148, 149, 151, 150), (150, 151, 155, 154), (154, 155, 153, 152), (152, 153, 149, 148), (150, 154, 152, 148), (155, 151, 149, 153), (156, 157, 159, 158), (158, 159, 163, 162), (162, 163, 161, 160), (160, 161, 157, 156), (158, 162, 160, 156), (163, 159, 157, 161), (164, 165, 167, 166), (166, 167, 171, 170), (170, 171, 169, 168), (168, 169, 165, 164), (166, 170, 168, 164), (171, 167, 165, 169), (174, 172, 173, 175), (180, 181, 186, 184), (181, 183, 187, 186), (196, 200, 202, 198), (189, 188, 191, 190), (174, 175, 188, 189), (173, 172, 190, 191), (172, 174, 189, 190), (175, 173, 191, 188), (177, 176, 194, 195), (178, 179, 192, 193), (199, 198, 202, 203), (197, 196, 198, 199), (201, 197, 199, 203), (203, 202, 200, 201), (201, 200, 196, 197), (204, 205, 207, 206), (206, 207, 211, 210), (210, 211, 209, 208), (208, 209, 205, 204), (206, 210, 208, 204), (211, 207, 205, 209), (212, 213, 215, 214), (214, 215, 219, 218), (218, 219, 217, 216), (216, 217, 213, 212), (214, 218, 216, 212), (219, 215, 213, 217), (220, 221, 223, 222), (222, 223, 227, 226), (226, 227, 225, 224), (224, 225, 221, 220), (222, 226, 224, 220), (227, 223, 221, 225), (230, 228, 229, 231), (236, 237, 242, 240), (237, 239, 243, 242), (252, 256, 258, 254), (245, 244, 247, 246), (230, 231, 244, 245), (229, 228, 246, 247), (228, 230, 245, 246), (231, 229, 247, 244), (233, 232, 250, 251), (234, 235, 248, 249), (255, 254, 258, 259), (253, 252, 254, 255), (257, 253, 255, 259), (259, 258, 256, 257), (257, 256, 252, 253), (260, 264, 266, 262), (263, 262, 266, 267), (261, 260, 262, 263), (265, 261, 263, 267), (267, 266, 264, 265), (265, 264, 260, 261), (268, 272, 274, 270), (271, 270, 274, 275), (269, 268, 270, 271), (273, 269, 271, 275), (275, 274, 272, 273), (273, 272, 268, 269), (284, 283, 293, 294), (277, 276, 286, 287), (753, 284, 294, 295), (278, 277, 287, 288), (754, 753, 295, 296), (279, 278, 288, 289), (755, 754, 296, 297), (280, 279, 289, 290), (285, 755, 297, 298), (281, 280, 290, 291), (756, 285, 298, 299), (282, 281, 291, 292), (757, 756, 299, 300), (283, 282, 292, 293), (276, 572, 286), (481, 757, 300), (300, 299, 314, 315), (293, 292, 307, 308), (286, 572, 301), (481, 300, 315), (294, 293, 308, 309), (287, 286, 301, 302), (295, 294, 309, 310), (288, 287, 302, 303), (296, 295, 310, 311), (289, 288, 303, 304), (297, 296, 311, 312), (290, 289, 304, 305), (298, 297, 312, 313), (291, 290, 305, 306), (299, 298, 313, 314), (292, 291, 306, 307), (312, 311, 326, 327), (305, 304, 319, 320), (313, 312, 327, 328), (306, 305, 320, 321), (314, 313, 328, 329), (307, 306, 321, 322), (315, 314, 329, 330), (308, 307, 322, 323), (301, 572, 316), (481, 315, 330), (309, 308, 323, 324), (302, 301, 316, 317), (310, 309, 324, 325), (303, 302, 317, 318), (311, 310, 325, 326), (304, 303, 318, 319), (316, 572, 331), (481, 330, 345), (324, 323, 338, 339), (317, 316, 331, 332), (325, 324, 339, 340), (318, 317, 332, 333), (326, 325, 340, 341), (319, 318, 333, 334), (327, 326, 341, 342), (320, 319, 334, 335), (328, 327, 342, 343), (321, 320, 335, 336), (329, 328, 343, 344), (322, 321, 336, 337), (330, 329, 344, 345), (323, 322, 337, 338), (335, 334, 349, 350), (343, 342, 357, 358), (336, 335, 350, 351), (344, 343, 358, 359), (337, 336, 351, 352), (345, 344, 359, 360), (338, 337, 352, 353), (331, 572, 346), (481, 345, 360), (339, 338, 353, 354), (332, 331, 346, 347), (340, 339, 354, 355), (333, 332, 347, 348), (341, 340, 355, 356), (334, 333, 348, 349), (342, 341, 356, 357), (354, 353, 368, 369), (347, 346, 361, 362), (355, 354, 369, 370), (348, 347, 362, 363), (356, 355, 370, 371), (349, 348, 363, 364), (357, 356, 371, 372), (350, 349, 364, 365), (358, 357, 372, 373), (351, 350, 365, 366), (359, 358, 373, 374), (352, 351, 366, 367), (360, 359, 374, 375), (353, 352, 367, 368), (346, 572, 361), (481, 360, 375), (373, 372, 387, 388), (366, 365, 380, 381), (374, 373, 388, 389), (367, 366, 381, 382), (375, 374, 389, 390), (368, 367, 382, 383), (361, 572, 376), (481, 375, 390), (369, 368, 383, 384), (362, 361, 376, 377), (370, 369, 384, 385), (363, 362, 377, 378), (371, 370, 385, 386), (364, 363, 378, 379), (372, 371, 386, 387), (365, 364, 379, 380), (377, 376, 391, 392), (385, 384, 399, 400), (378, 377, 392, 393), (386, 385, 400, 401), (379, 378, 393, 394), (387, 386, 401, 402), (380, 379, 394, 395), (388, 387, 402, 403), (381, 380, 395, 396), (389, 388, 403, 404), (382, 381, 396, 397), (390, 389, 404, 405), (383, 382, 397, 398), (376, 572, 391), (481, 390, 405), (384, 383, 398, 399), (396, 395, 410, 411), (404, 403, 418, 419), (397, 396, 411, 412), (405, 404, 419, 420), (398, 397, 412, 413), (391, 572, 406), (481, 405, 420), (399, 398, 413, 414), (392, 391, 406, 407), (400, 399, 414, 415), (393, 392, 407, 408), (401, 400, 415, 416), (394, 393, 408, 409), (402, 401, 416, 417), (395, 394, 409, 410), (403, 402, 417, 418), (415, 414, 429, 430), (408, 407, 422, 423), (416, 415, 430, 431), (409, 408, 423, 424), (417, 416, 431, 432), (410, 409, 424, 425), (418, 417, 432, 433), (411, 410, 425, 426), (419, 418, 433, 434), (412, 411, 426, 427), (420, 419, 434, 435), (413, 412, 427, 428), (406, 572, 421), (481, 420, 435), (414, 413, 428, 429), (407, 406, 421, 422), (434, 433, 448, 449), (427, 426, 441, 442), (435, 434, 449, 450), (428, 427, 442, 443), (421, 572, 436), (481, 435, 450), (429, 428, 443, 444), (422, 421, 436, 437), (430, 429, 444, 445), (423, 422, 437, 438), (431, 430, 445, 446), (424, 423, 438, 439), (432, 431, 446, 447), (425, 424, 439, 440), (433, 432, 447, 448), (426, 425, 440, 441), (446, 445, 460, 461), (439, 438, 453, 454), (447, 446, 461, 462), (440, 439, 454, 455), (448, 447, 462, 463), (441, 440, 455, 456), (449, 448, 463, 464), (442, 441, 456, 457), (450, 449, 464, 465), (443, 442, 457, 458), (436, 572, 451), (481, 450, 465), (444, 443, 458, 459), (437, 436, 451, 452), (445, 444, 459, 460), (438, 437, 452, 453), (465, 464, 479, 480), (458, 457, 472, 473), (451, 572, 466), (481, 465, 480), (459, 458, 473, 474), (452, 451, 466, 467), (460, 459, 474, 475), (453, 452, 467, 468), (461, 460, 475, 476), (454, 453, 468, 469), (462, 461, 476, 477), (455, 454, 469, 470), (463, 462, 477, 478), (456, 455, 470, 471), (464, 463, 478, 479), (457, 456, 471, 472), (469, 468, 484, 485), (477, 476, 492, 493), (470, 469, 485, 486), (478, 477, 493, 494), (471, 470, 486, 487), (479, 478, 494, 495), (472, 471, 487, 488), (480, 479, 495, 496), (473, 472, 488, 489), (466, 572, 482), (481, 480, 496), (474, 473, 489, 490), (467, 466, 482, 483), (475, 474, 490, 491), (468, 467, 483, 484), (476, 475, 491, 492), (489, 488, 503, 504), (482, 572, 497), (481, 496, 511), (490, 489, 504, 505), (483, 482, 497, 498), (491, 490, 505, 506), (484, 483, 498, 499), (492, 491, 506, 507), (485, 484, 499, 500), (493, 492, 507, 508), (486, 485, 500, 501), (494, 493, 508, 509), (487, 486, 501, 502), (495, 494, 509, 510), (488, 487, 502, 503), (496, 495, 510, 511), (508, 507, 522, 523), (501, 500, 515, 516), (509, 508, 523, 524), (502, 501, 516, 517), (510, 509, 524, 525), (503, 502, 517, 518), (511, 510, 525, 526), (504, 503, 518, 519), (497, 572, 512), (481, 511, 526), (505, 504, 519, 520), (498, 497, 512, 513), (506, 505, 520, 521), (499, 498, 513, 514), (507, 506, 521, 522), (500, 499, 514, 515), (512, 572, 527), (481, 526, 541), (520, 519, 534, 535), (513, 512, 527, 528), (521, 520, 535, 536), (514, 513, 528, 529), (522, 521, 536, 537), (515, 514, 529, 530), (523, 522, 537, 538), (516, 515, 530, 531), (524, 523, 538, 539), (517, 516, 531, 532), (525, 524, 539, 540), (518, 517, 532, 533), (526, 525, 540, 541), (519, 518, 533, 534), (531, 530, 545, 546), (539, 538, 553, 554), (532, 531, 546, 547), (540, 539, 554, 555), (533, 532, 547, 548), (541, 540, 555, 556), (534, 533, 548, 549), (527, 572, 542), (481, 541, 556), (535, 534, 549, 550), (528, 527, 542, 543), (536, 535, 550, 551), (529, 528, 543, 544), (537, 536, 551, 552), (530, 529, 544, 545), (538, 537, 552, 553), (550, 549, 564, 565), (543, 542, 557, 558), (551, 550, 565, 566), (544, 543, 558, 559), (552, 551, 566, 567), (545, 544, 559, 560), (553, 552, 567, 568), (546, 545, 560, 561), (554, 553, 568, 569), (547, 546, 561, 562), (555, 554, 569, 570), (548, 547, 562, 563), (556, 555, 570, 571), (549, 548, 563, 564), (542, 572, 557), (481, 556, 571), (569, 568, 584, 585), (562, 561, 577, 578), (570, 569, 585, 586), (563, 562, 578, 579), (571, 570, 586, 587), (564, 563, 579, 580), (557, 572, 573), (481, 571, 587), (565, 564, 580, 581), (558, 557, 573, 574), (566, 565, 581, 582), (559, 558, 574, 575), (567, 566, 582, 583), (560, 559, 575, 576), (568, 567, 583, 584), (561, 560, 576, 577), (582, 581, 596, 597), (575, 574, 589, 590), (583, 582, 597, 598), (576, 575, 590, 591), (584, 583, 598, 599), (577, 576, 591, 592), (585, 584, 599, 600), (578, 577, 592, 593), (586, 585, 600, 601), (579, 578, 593, 594), (587, 586, 601, 602), (580, 579, 594, 595), (573, 572, 588), (481, 587, 602), (581, 580, 595, 596), (574, 573, 588, 589), (601, 600, 615, 616), (594, 593, 608, 609), (602, 601, 616, 617), (595, 594, 609, 610), (588, 572, 603), (481, 602, 617), (596, 595, 610, 611), (589, 588, 603, 604), (597, 596, 611, 612), (590, 589, 604, 605), (598, 597, 612, 613), (591, 590, 605, 606), (599, 598, 613, 614), (592, 591, 606, 607), (600, 599, 614, 615), (593, 592, 607, 608), (605, 604, 619, 620), (613, 612, 627, 628), (606, 605, 620, 621), (614, 613, 628, 629), (607, 606, 621, 622), (615, 614, 629, 630), (608, 607, 622, 623), (616, 615, 630, 631), (609, 608, 623, 624), (617, 616, 631, 632), (610, 609, 624, 625), (603, 572, 618), (481, 617, 632), (611, 610, 625, 626), (604, 603, 618, 619), (612, 611, 626, 627), (624, 623, 638, 639), (632, 631, 646, 647), (625, 624, 639, 640), (618, 572, 633), (481, 632, 647), (626, 625, 640, 641), (619, 618, 633, 634), (627, 626, 641, 642), (620, 619, 634, 635), (628, 627, 642, 643), (621, 620, 635, 636), (629, 628, 643, 644), (622, 621, 636, 637), (630, 629, 644, 645), (623, 622, 637, 638), (631, 630, 645, 646), (643, 642, 657, 658), (636, 635, 650, 651), (644, 643, 658, 659), (637, 636, 651, 652), (645, 644, 659, 660), (638, 637, 652, 653), (646, 645, 660, 661), (639, 638, 653, 654), (647, 646, 661, 662), (640, 639, 654, 655), (633, 572, 648), (481, 647, 662), (641, 640, 655, 656), (634, 633, 648, 649), (642, 641, 656, 657), (635, 634, 649, 650), (662, 661, 676, 677), (655, 654, 669, 670), (648, 572, 663), (481, 662, 677), (656, 655, 670, 671), (649, 648, 663, 664), (657, 656, 671, 672), (650, 649, 664, 665), (658, 657, 672, 673), (651, 650, 665, 666), (659, 658, 673, 674), (652, 651, 666, 667), (660, 659, 674, 675), (653, 652, 667, 668), (661, 660, 675, 676), (654, 653, 668, 669), (666, 665, 680, 681), (674, 673, 688, 689), (667, 666, 681, 682), (675, 674, 689, 690), (668, 667, 682, 683), (676, 675, 690, 691), (669, 668, 683, 684), (677, 676, 691, 692), (670, 669, 684, 685), (663, 572, 678), (481, 677, 692), (671, 670, 685, 686), (664, 663, 678, 679), (672, 671, 686, 687), (665, 664, 679, 680), (673, 672, 687, 688), (685, 684, 699, 700), (678, 572, 693), (481, 692, 707), (686, 685, 700, 701), (679, 678, 693, 694), (687, 686, 701, 702), (680, 679, 694, 695), (688, 687, 702, 703), (681, 680, 695, 696), (689, 688, 703, 704), (682, 681, 696, 697), (690, 689, 704, 705), (683, 682, 697, 698), (691, 690, 705, 706), (684, 683, 698, 699), (692, 691, 706, 707), (704, 703, 718, 719), (697, 696, 711, 712), (705, 704, 719, 720), (698, 697, 712, 713), (706, 705, 720, 721), (699, 698, 713, 714), (707, 706, 721, 722), (700, 699, 714, 715), (693, 572, 708), (481, 707, 722), (701, 700, 715, 716), (694, 693, 708, 709), (702, 701, 716, 717), (695, 694, 709, 710), (703, 702, 717, 718), (696, 695, 710, 711), (481, 722, 737), (716, 715, 730, 731), (709, 708, 723, 724), (717, 716, 731, 732), (710, 709, 724, 725), (718, 717, 732, 733), (711, 710, 725, 726), (719, 718, 733, 734), (712, 711, 726, 727), (720, 719, 734, 735), (713, 712, 727, 728), (721, 720, 735, 736), (714, 713, 728, 729), (722, 721, 736, 737), (715, 714, 729, 730), (708, 572, 723), (735, 734, 749, 750), (728, 727, 742, 743), (736, 735, 750, 751), (729, 728, 743, 744), (737, 736, 751, 752), (730, 729, 744, 745), (723, 572, 738), (481, 737, 752), (731, 730, 745, 746), (724, 723, 738, 739), (732, 731, 746, 747), (725, 724, 739, 740), (733, 732, 747, 748), (726, 725, 740, 741), (734, 733, 748, 749), (727, 726, 741, 742), (739, 738, 276, 277), (747, 746, 284, 753), (740, 739, 277, 278), (748, 747, 753, 754), (741, 740, 278, 279), (749, 748, 754, 755), (742, 741, 279, 280), (750, 749, 755, 285), (743, 742, 280, 281), (751, 750, 285, 756), (744, 743, 281, 282), (752, 751, 756, 757), (745, 744, 282, 283), (738, 572, 276), (481, 752, 757), (746, 745, 283, 284), (759, 761, 769, 768), (765, 764, 772, 773), (764, 765, 763, 762), (759, 768, 781, 777), (760, 764, 762, 758), (765, 761, 759, 763), (767, 768, 769, 766), (760, 758, 767, 766), (760, 766, 775, 771), (758, 762, 779, 776), (771, 770, 773, 772), (770, 771, 775, 774), (764, 760, 771, 772), (766, 769, 774, 775), (769, 761, 770, 774), (761, 765, 773, 770), (779, 778, 777, 776), (776, 777, 781, 780), (768, 767, 780, 781), (763, 759, 777, 778), (762, 763, 778, 779), (767, 758, 776, 780), (783, 785, 793, 792), (789, 788, 796, 797), (788, 789, 787, 786), (783, 792, 805, 801), (784, 788, 786, 782), (789, 785, 783, 787), (791, 792, 793, 790), (784, 782, 791, 790), (784, 790, 799, 795), (782, 786, 803, 800), (795, 794, 797, 796), (794, 795, 799, 798), (788, 784, 795, 796), (790, 793, 798, 799), (793, 785, 794, 798), (785, 789, 797, 794), (803, 802, 801, 800), (800, 801, 805, 804), (792, 791, 804, 805), (787, 783, 801, 802), (786, 787, 802, 803), (791, 782, 800, 804), (807, 809, 817, 816), (813, 812, 820, 821), (812, 813, 811, 810), (807, 816, 829, 825), (808, 812, 810, 806), (813, 809, 807, 811), (815, 816, 817, 814), (808, 806, 815, 814), (808, 814, 823, 819), (806, 810, 827, 824), (819, 818, 821, 820), (818, 819, 823, 822), (812, 808, 819, 820), (814, 817, 822, 823), (817, 809, 818, 822), (809, 813, 821, 818), (827, 826, 825, 824), (824, 825, 829, 828), (816, 815, 828, 829), (811, 807, 825, 826), (810, 811, 826, 827), (815, 806, 824, 828), (831, 833, 841, 840), (837, 836, 844, 845), (836, 837, 835, 834), (831, 840, 853, 849), (832, 836, 834, 830), (837, 833, 831, 835), (839, 840, 841, 838), (832, 830, 839, 838), (832, 838, 847, 843), (830, 834, 851, 848), (843, 842, 845, 844), (842, 843, 847, 846), (836, 832, 843, 844), (838, 841, 846, 847), (841, 833, 842, 846), (833, 837, 845, 842), (851, 850, 849, 848), (848, 849, 853, 852), (840, 839, 852, 853), (835, 831, 849, 850), (834, 835, 850, 851), (839, 830, 848, 852), (855, 857, 865, 864), (861, 860, 868, 869), (860, 861, 859, 858), (855, 864, 877, 873), (856, 860, 858, 854), (861, 857, 855, 859), (863, 864, 865, 862), (856, 854, 863, 862), (856, 862, 871, 867), (854, 858, 875, 872), (867, 866, 869, 868), (866, 867, 871, 870), (860, 856, 867, 868), (862, 865, 870, 871), (865, 857, 866, 870), (857, 861, 869, 866), (875, 874, 873, 872), (872, 873, 877, 876), (864, 863, 876, 877), (859, 855, 873, 874), (858, 859, 874, 875), (863, 854, 872, 876)])
_uv = me_cube_001.uv_layers.new(name='UVMap')
_uv.uv.foreach_set('vector', [0.4541, 0.9507, 0.4541, 0.9507, 0.4541, 0.9507, 0.4541, 0.9507, 0.3567, 0.6481, 0.3572, 0.6481, 0.357, 0.6484, 0.3567, 0.6484, 0.3578, 0.6475, 0.358, 0.6475, 0.358, 0.6479, 0.3578, 0.6479, 0.3567, 0.6479, 0.3567, 0.6484, 0.3565, 0.6482, 0.3565, 0.6479, 0.7184, 0.9111, 0.7184, 0.6232, 0.8592, 0.6232, 0.8592, 0.9111, 0.4468, 0.9407, 0.4468, 0.9409, 0.4467, 0.9409, 0.4467, 0.9407, 0.4468, 0.9405, 0.4468, 0.9407, 0.4467, 0.9407, 0.4467, 0.9405, 0.5776, 0.9111, 0.5776, 0.6232, 0.7184, 0.6232, 0.7184, 0.9111, 0.3571, 0.6489, 0.3568, 0.6489, 0.3568, 0.6484, 0.3571, 0.6484, 0.0, 0.0, 0.0, 0.0, 0.0, 0.0, 0.0, 0.0, 0.4541, 0.9507, 0.4541, 0.9507, 0.4541, 0.9507, 0.4541, 0.9507, 0.4541, 0.9507, 0.4541, 0.9507, 0.4541, 0.9507, 0.4541, 0.9507, 0.4514, 0.9449, 0.4514, 0.9458, 0.4513, 0.9458, 0.4513, 0.9449, 0.4541, 0.9507, 0.4541, 0.9507, 0.4541, 0.9507, 0.4541, 0.9507, 0.4514, 0.9449, 0.4531, 0.9449, 0.4531, 0.9458, 0.4514, 0.9458, 0.3567, 0.6479, 0.357, 0.6479, 0.3572, 0.6481, 0.3567, 0.6481, 0.4541, 0.9507, 0.4541, 0.9507, 0.4541, 0.9507, 0.4541, 0.9507, 0.4541, 0.9507, 0.4541, 0.9507, 0.4541, 0.9507, 0.4541, 0.9507, 0.4541, 0.9507, 0.4541, 0.9507, 0.4541, 0.9507, 0.4541, 0.9507, 0.4541, 0.9507, 0.4541, 0.9507, 0.4541, 0.9507, 0.4541, 0.9507, 0.4471, 0.9409, 0.4472, 0.9409, 0.4472, 0.9409, 0.4471, 0.9409, 0.4471, 0.9409, 0.4471, 0.9407, 0.4472, 0.9407, 0.4472, 0.9409, 0.4527, 0.952, 0.4527, 0.9427, 0.4537, 0.9427, 0.4537, 0.952, 0.4541, 0.9507, 0.4541, 0.9507, 0.4541, 0.9507, 0.4541, 0.9507, 0.4514, 0.9449, 0.4513, 0.9449, 0.4513, 0.9448, 0.4514, 0.9448, 0.4541, 0.9507, 0.4541, 0.9507, 0.4541, 0.9507, 0.4541, 0.9507, 0.4471, 0.9407, 0.4471, 0.9405, 0.4472, 0.9405, 0.4472, 0.9407, 0.4541, 0.9507, 0.4541, 0.9507, 0.4541, 0.9507, 0.4541, 0.9507, 0.454, 0.9507, 0.454, 0.9507, 0.454, 0.9507, 0.454, 0.9507, 0.454, 0.9507, 0.454, 0.9507, 0.454, 0.9507, 0.454, 0.9507, 0.454, 0.9507, 0.454, 0.9507, 0.454, 0.9507, 0.454, 0.9507, 0.4541, 0.9507, 0.4541, 0.9507, 0.4541, 0.9507, 0.4541, 0.9507, 0.4471, 0.9405, 0.4468, 0.9405, 0.4468, 0.9405, 0.4471, 0.9405, 0.4468, 0.9405, 0.4467, 0.9405, 0.4467, 0.9405, 0.4468, 0.9405, 0.4472, 0.9405, 0.4471, 0.9405, 0.4471, 0.9405, 0.4472, 0.9405, 0.4541, 0.9507, 0.4541, 0.9507, 0.4541, 0.9507, 0.4541, 0.9507, 0.454, 0.9507, 0.454, 0.9507, 0.454, 0.9507, 0.454, 0.9507, 0.454, 0.9507, 0.454, 0.9507, 0.454, 0.9507, 0.454, 0.9507, 0.4464, 0.9396, 0.4463, 0.9396, 0.4463, 0.9396, 0.4464, 0.9396, 0.4467, 0.9409, 0.4468, 0.9409, 0.4468, 0.9409, 0.4467, 0.9409, 0.4541, 0.9507, 0.4541, 0.9507, 0.4541, 0.9507, 0.4541, 0.9507, 0.4537, 0.9427, 0.4527, 0.9427, 0.4527, 0.9413, 0.4537, 0.9413, 0.4531, 0.9449, 0.4514, 0.9449, 0.4514, 0.9448, 0.4531, 0.9448, 0.4468, 0.9409, 0.4471, 0.9409, 0.4471, 0.9409, 0.4468, 0.9409, 0.3566, 0.6489, 0.3566, 0.6486, 0.3568, 0.6484, 0.3568, 0.6489, 0.0, 0.0, 0.0, 0.0, 0.0, 0.0, 0.0, 0.0, 0.0, 0.0, 0.0, 0.0, 0.0, 0.0, 0.0, 0.0, 0.0, 0.0, 0.0, 0.0, 0.0, 0.0, 0.0, 0.0, 0.9555, 0.3496, 0.9555, 0.3496, 0.9555, 0.3497, 0.9555, 0.3497, 0.9565, 0.3494, 0.9565, 0.3494, 0.9565, 0.3494, 0.9565, 0.3494, 0.9557, 0.3494, 0.9557, 0.3494, 0.9557, 0.3494, 0.9557, 0.3494, 0.9564, 0.3494, 0.9564, 0.3494, 0.9564, 0.3494, 0.9564, 0.3494, 0.9555, 0.3495, 0.9555, 0.3495, 0.9555, 0.3494, 0.9555, 0.3494, 0.9555, 0.3494, 0.9555, 0.3494, 0.9555, 0.3495, 0.9555, 0.3495, 0.9555, 0.3494, 0.9555, 0.3494, 0.9555, 0.3495, 0.9555, 0.3495, 0.9565, 0.3494, 0.9565, 0.3494, 0.9565, 0.3494, 0.9565, 0.3494, 0.9555, 0.3501, 0.9555, 0.3501, 0.9555, 0.3502, 0.9555, 0.3502, 0.9565, 0.3494, 0.9564, 0.3494, 0.9564, 0.3494, 0.9565, 0.3494, 0.9555, 0.3502, 0.9555, 0.3502, 0.9555, 0.3501, 0.9555, 0.3501, 0.9555, 0.3503, 0.9555, 0.3503, 0.9555, 0.3504, 0.9555, 0.3504, 0.9555, 0.3502, 0.9555, 0.3502, 0.9555, 0.3503, 0.9555, 0.3503, 0.9564, 0.3494, 0.9564, 0.3494, 0.9564, 0.3494, 0.9564, 0.3494, 0.9555, 0.3504, 0.9555, 0.3504, 0.9555, 0.3503, 0.9555, 0.3503, 0.9564, 0.3494, 0.9564, 0.3494, 0.9564, 0.3494, 0.9564, 0.3494, 0.9555, 0.3497, 0.9555, 0.3497, 0.9555, 0.3498, 0.9555, 0.3498, 0.9555, 0.3494, 0.9555, 0.3494, 0.9555, 0.3495, 0.9555, 0.3495, 0.9555, 0.3496, 0.9555, 0.3495, 0.9555, 0.3495, 0.9555, 0.3496, 0.9557, 0.3494, 0.9557, 0.3494, 0.9557, 0.3494, 0.9557, 0.3494, 0.9555, 0.3497, 0.9555, 0.3497, 0.9555, 0.3496, 0.9555, 0.3496, 0.9564, 0.3494, 0.9564, 0.3494, 0.9564, 0.3494, 0.9564, 0.3494, 0.9555, 0.3498, 0.9555, 0.3498, 0.9555, 0.3497, 0.9555, 0.3497, 0.9565, 0.3494, 0.9565, 0.3494, 0.9565, 0.3494, 0.9565, 0.3494, 0.9555, 0.3494, 0.9555, 0.3494, 0.9555, 0.3495, 0.9555, 0.3495, 0.0, 0.0, 0.0, 0.0, 0.0, 0.0, 0.0, 0.0, 0.0, 0.0, 0.0, 0.0, 0.0, 0.0, 0.0, 0.0, 0.0, 0.0, 0.0, 0.0, 0.0, 0.0, 0.0, 0.0, 0.9558, 0.8509, 0.9558, 0.8509, 0.9558, 0.8508, 0.9558, 0.8508, 0.9555, 0.3496, 0.9555, 0.3496, 0.9555, 0.3497, 0.9555, 0.3497, 0.9564, 0.3494, 0.9564, 0.3494, 0.9564, 0.3494, 0.9564, 0.3494, 0.9564, 0.3494, 0.9564, 0.3494, 0.9564, 0.3494, 0.9564, 0.3494, 0.9555, 0.3494, 0.9555, 0.3495, 0.9555, 0.3495, 0.9555, 0.3494, 0.9555, 0.3494, 0.9555, 0.3495, 0.9555, 0.3495, 0.9555, 0.3494, 0.9557, 0.3494, 0.9557, 0.3494, 0.9557, 0.3494, 0.9557, 0.3494, 0.9564, 0.3494, 0.9564, 0.3494, 0.9564, 0.3494, 0.9564, 0.3494, 0.9555, 0.3495, 0.9555, 0.3494, 0.9555, 0.3494, 0.9555, 0.3495, 0.9555, 0.3498, 0.9555, 0.3497, 0.9555, 0.3497, 0.9555, 0.3498, 0.9564, 0.3494, 0.9564, 0.3494, 0.9564, 0.3494, 0.9564, 0.3494, 0.0, 0.0, 0.0, 0.0, 0.0, 0.0, 0.0, 0.0, 0.0, 0.0, 0.0, 0.0, 0.0, 0.0, 0.0, 0.0, 0.9526, 0.853, 0.9526, 0.8532, 0.9526, 0.8532, 0.9526, 0.853, 0.9527, 0.8532, 0.9527, 0.853, 0.9528, 0.853, 0.9528, 0.8532, 0.9525, 0.853, 0.9526, 0.853, 0.9526, 0.8532, 0.9525, 0.8532, 0.9537, 0.851, 0.9537, 0.8508, 0.9538, 0.8508, 0.9538, 0.851, 0.9526, 0.8532, 0.9526, 0.853, 0.9526, 0.853, 0.9526, 0.8532, 0.9555, 0.3503, 0.9555, 0.3503, 0.9555, 0.3502, 0.9555, 0.3502, 0.9526, 0.8532, 0.9526, 0.8532, 0.9526, 0.853, 0.9526, 0.853, 0.9526, 0.8532, 0.9526, 0.853, 0.9526, 0.853, 0.9526, 0.8532, 0.953, 0.853, 0.953, 0.8532, 0.9528, 0.8532, 0.9528, 0.853, 0.9525, 0.853, 0.9525, 0.853, 0.9525, 0.8532, 0.9525, 0.8532, 0.9531, 0.853, 0.9531, 0.8532, 0.953, 0.8532, 0.953, 0.853, 0.9526, 0.853, 0.9526, 0.8532, 0.9526, 0.8532, 0.9526, 0.853, 0.9526, 0.8532, 0.9526, 0.8532, 0.9526, 0.853, 0.9526, 0.853, 0.9557, 0.8508, 0.9557, 0.8509, 0.9557, 0.8509, 0.9557, 0.8508, 0.9536, 0.8508, 0.9537, 0.8508, 0.9537, 0.851, 0.9536, 0.851, 0.9526, 0.853, 0.9526, 0.853, 0.9526, 0.8532, 0.9526, 0.8532, 0.9533, 0.8508, 0.9534, 0.8508, 0.9534, 0.851, 0.9533, 0.851, 0.9557, 0.8508, 0.9557, 0.8509, 0.9557, 0.8509, 0.9557, 0.8508, 0.9558, 0.8509, 0.9558, 0.8509, 0.9558, 0.8508, 0.9558, 0.8508, 0.9558, 0.8508, 0.9558, 0.8509, 0.9557, 0.8509, 0.9557, 0.8508, 0.9532, 0.8508, 0.9533, 0.8508, 0.9533, 0.851, 0.9532, 0.851, 0.9526, 0.853, 0.9526, 0.853, 0.9526, 0.8532, 0.9526, 0.8532, 0.9534, 0.8508, 0.9536, 0.8508, 0.9536, 0.851, 0.9534, 0.851, 0.9558, 0.8508, 0.9558, 0.8509, 0.9558, 0.8509, 0.9558, 0.8508, 0.9565, 0.3494, 0.9565, 0.3494, 0.9565, 0.3494, 0.9565, 0.3494, 0.9564, 0.3494, 0.9564, 0.3494, 0.9564, 0.3494, 0.9564, 0.3494, 0.9565, 0.3494, 0.9565, 0.3494, 0.9565, 0.3494, 0.9565, 0.3494, 0.9564, 0.3494, 0.9564, 0.3494, 0.9564, 0.3494, 0.9564, 0.3494, 0.9556, 0.3494, 0.9556, 0.3494, 0.9556, 0.3494, 0.9556, 0.3494, 0.9556, 0.3494, 0.9556, 0.3494, 0.9556, 0.3494, 0.9556, 0.3494, 0.9556, 0.3494, 0.9556, 0.3494, 0.9556, 0.3494, 0.9556, 0.3494, 0.9564, 0.3494, 0.9564, 0.3494, 0.9564, 0.3494, 0.9564, 0.3494, 0.9556, 0.3494, 0.9556, 0.3494, 0.9556, 0.3494, 0.9556, 0.3494, 0.9564, 0.3494, 0.9564, 0.3494, 0.9564, 0.3494, 0.9564, 0.3494, 0.9557, 0.3494, 0.9557, 0.3494, 0.9557, 0.3494, 0.9557, 0.3494, 0.9557, 0.3494, 0.9557, 0.3494, 0.9557, 0.3494, 0.9557, 0.3494, 0.9556, 0.3494, 0.9556, 0.3494, 0.9556, 0.3494, 0.9556, 0.3494, 0.9564, 0.3494, 0.9564, 0.3494, 0.9564, 0.3494, 0.9564, 0.3494, 0.9555, 0.3494, 0.9555, 0.3494, 0.9555, 0.3494, 0.9555, 0.3494, 0.9564, 0.3494, 0.9564, 0.3494, 0.9564, 0.3494, 0.9564, 0.3494, 0.9557, 0.3494, 0.9557, 0.3494, 0.9557, 0.3494, 0.9557, 0.3494, 0.9557, 0.3494, 0.9557, 0.3494, 0.9557, 0.3494, 0.9557, 0.3494, 0.9556, 0.3494, 0.9556, 0.3494, 0.9555, 0.3494, 0.9555, 0.3494, 0.0, 0.0, 0.0, 0.0, 0.0, 0.0, 0.0, 0.0, 0.0, 0.0, 0.0, 0.0, 0.0, 0.0, 0.0, 0.0, 0.9558, 0.8507, 0.9558, 0.8507, 0.9558, 0.8509, 0.9558, 0.8509, 0.9565, 0.3494, 0.9565, 0.3494, 0.9565, 0.3494, 0.9565, 0.3494, 0.9563, 0.3494, 0.9564, 0.3494, 0.9564, 0.3494, 0.9563, 0.3494, 0.9563, 0.3494, 0.9564, 0.3494, 0.9564, 0.3494, 0.9563, 0.3494, 0.9556, 0.3494, 0.9556, 0.3494, 0.9556, 0.3494, 0.9556, 0.3494, 0.9556, 0.3494, 0.9556, 0.3494, 0.9556, 0.3494, 0.9556, 0.3494, 0.0, 0.0, 0.0, 0.0, 0.0, 0.0, 0.0, 0.0, 0.0, 0.0, 0.0, 0.0, 0.0, 0.0, 0.0, 0.0, 0.9528, 0.8508, 0.9528, 0.851, 0.9528, 0.851, 0.9528, 0.8508, 0.954, 0.851, 0.954, 0.8508, 0.9542, 0.8508, 0.9542, 0.851, 0.9558, 0.8509, 0.9558, 0.8509, 0.9558, 0.8507, 0.9558, 0.8507, 0.954, 0.8512, 0.954, 0.851, 0.9542, 0.851, 0.9542, 0.8512, 0.9558, 0.8507, 0.9558, 0.8509, 0.9558, 0.8509, 0.9558, 0.8507, 0.9557, 0.3494, 0.9557, 0.3494, 0.9557, 0.3494, 0.9557, 0.3494, 0.9564, 0.3494, 0.9564, 0.3494, 0.9564, 0.3494, 0.9564, 0.3494, 0.9557, 0.3494, 0.9557, 0.3494, 0.9557, 0.3494, 0.9557, 0.3494, 0.9564, 0.3494, 0.9564, 0.3494, 0.9564, 0.3494, 0.9564, 0.3494, 0.9557, 0.3494, 0.9556, 0.3494, 0.9556, 0.3494, 0.9557, 0.3494, 0.9556, 0.3494, 0.9556, 0.3494, 0.9556, 0.3494, 0.9556, 0.3494, 0.9579, 0.346, 0.958, 0.346, 0.958, 0.3465, 0.9579, 0.3465, 0.9628, 0.3463, 0.9628, 0.3464, 0.9628, 0.3464, 0.9628, 0.3463, 0.958, 0.346, 0.958, 0.346, 0.958, 0.3465, 0.958, 0.3465, 0.9628, 0.3463, 0.9628, 0.3464, 0.9628, 0.3464, 0.9628, 0.3463, 0.9578, 0.3465, 0.9578, 0.3465, 0.9578, 0.346, 0.9578, 0.346, 0.9578, 0.346, 0.9578, 0.346, 0.9578, 0.3465, 0.9578, 0.3465, 0.9555, 0.3503, 0.9555, 0.3503, 0.9555, 0.3504, 0.9555, 0.3504, 0.9564, 0.3494, 0.9564, 0.3494, 0.9564, 0.3494, 0.9564, 0.3494, 0.9555, 0.3502, 0.9555, 0.3502, 0.9555, 0.3503, 0.9555, 0.3503, 0.9564, 0.3494, 0.9564, 0.3494, 0.9564, 0.3494, 0.9564, 0.3494, 0.9555, 0.3502, 0.9555, 0.3502, 0.9555, 0.3503, 0.9555, 0.3503, 0.9555, 0.3503, 0.9555, 0.3503, 0.9555, 0.3504, 0.9555, 0.3504, 0.9555, 0.3495, 0.9555, 0.3494, 0.9555, 0.3494, 0.9555, 0.3495, 0.0, 0.0, 0.0, 0.0, 0.0, 0.0, 0.0, 0.0, 0.0, 0.0, 0.0, 0.0, 0.0, 0.0, 0.0, 0.0, 0.0191, 0.9223, 0.02162, 0.9223, 0.02162, 0.9806, 0.0191, 0.9806, 0.9555, 0.3497, 0.9555, 0.3497, 0.9555, 0.3495, 0.9555, 0.3495, 0.9564, 0.3494, 0.9564, 0.3494, 0.9564, 0.3494, 0.9564, 0.3494, 0.9564, 0.3494, 0.9564, 0.3494, 0.9564, 0.3494, 0.9564, 0.3494, 0.9555, 0.3501, 0.9555, 0.3502, 0.9555, 0.3502, 0.9555, 0.3501, 0.9555, 0.3501, 0.9555, 0.3502, 0.9555, 0.3502, 0.9555, 0.3501, 0.0, 0.0, 0.0, 0.0, 0.0, 0.0, 0.0, 0.0, 0.0, 0.0, 0.0, 0.0, 0.0, 0.0, 0.0, 0.0, 0.978, 0.8017, 0.978, 0.901, 0.9755, 0.901, 0.9755, 0.8017, 0.9601, 0.351, 0.9601, 0.354, 0.9584, 0.354, 0.9584, 0.351, 0.01406, 0.9223, 0.01658, 0.9223, 0.01658, 0.9806, 0.01406, 0.9806, 0.9577, 0.3507, 0.9577, 0.3498, 0.9582, 0.3498, 0.9582, 0.3507, 0.9816, 0.3164, 0.9816, 0.2171, 0.9841, 0.2171, 0.9841, 0.3164, 0.9529, 0.5444, 0.9529, 0.5444, 0.9529, 0.5436, 0.9529, 0.5436, 0.9528, 0.5438, 0.9528, 0.5444, 0.9528, 0.5444, 0.9528, 0.5438, 0.9558, 0.5436, 0.9564, 0.5436, 0.9564, 0.5444, 0.9558, 0.5444, 0.953, 0.5436, 0.953, 0.5436, 0.953, 0.5444, 0.953, 0.5444, 0.9521, 0.5434, 0.9521, 0.5434, 0.9521, 0.5434, 0.9521, 0.5434, 0.9528, 0.5438, 0.9528, 0.5444, 0.9528, 0.5444, 0.9528, 0.5438, 0.9529, 0.5444, 0.9529, 0.5444, 0.9529, 0.5436, 0.9529, 0.5436, 0.9528, 0.5444, 0.9528, 0.5438, 0.9529, 0.5438, 0.9529, 0.5444, 0.9551, 0.5436, 0.9558, 0.5436, 0.9558, 0.5444, 0.9551, 0.5444, 0.953, 0.5444, 0.9529, 0.5444, 0.9529, 0.5436, 0.953, 0.5436, 0.9521, 0.5434, 0.9521, 0.5434, 0.9521, 0.5434, 0.9521, 0.5434, 0.9528, 0.5438, 0.9528, 0.5444, 0.9527, 0.5444, 0.9527, 0.5438, 0.6597, 0.2444, 0.6597, 0.2444, 0.6597, 0.2444, 0.6597, 0.2444, 0.6597, 0.2444, 0.6597, 0.2444, 0.6597, 0.2444, 0.6597, 0.2444, 0.6597, 0.2444, 0.6597, 0.2444, 0.6597, 0.2444, 0.6597, 0.2444, 0.6597, 0.2444, 0.6597, 0.2444, 0.6597, 0.2444, 0.6597, 0.2444, 0.6597, 0.2444, 0.6597, 0.2444, 0.6597, 0.2444, 0.6597, 0.2444, 0.6597, 0.2444, 0.6597, 0.2444, 0.6597, 0.2444, 0.6597, 0.2444, 0.6597, 0.2444, 0.6597, 0.2444, 0.6597, 0.2444, 0.6597, 0.2444, 0.6597, 0.2444, 0.6597, 0.2444, 0.6597, 0.2444, 0.6597, 0.2444, 0.6597, 0.2444, 0.6597, 0.2444, 0.6597, 0.2444, 0.6597, 0.2444, 0.6597, 0.2444, 0.6597, 0.2444, 0.6597, 0.2444, 0.6597, 0.2444, 0.6597, 0.2444, 0.6597, 0.2444, 0.6597, 0.2444, 0.6597, 0.2444, 0.6597, 0.2444, 0.6597, 0.2444, 0.6597, 0.2444, 0.6597, 0.2444, 0.6597, 0.2444, 0.6597, 0.2444, 0.6597, 0.2444, 0.6597, 0.2444, 0.6597, 0.2444, 0.6597, 0.2444, 0.6597, 0.2444, 0.6597, 0.2444, 0.6597, 0.2444, 0.6597, 0.2444, 0.6597, 0.2444, 0.6597, 0.2444, 0.6597, 0.2444, 0.6597, 0.2444, 0.6597, 0.2444, 0.6597, 0.2444, 0.6597, 0.2444, 0.6597, 0.2444, 0.6597, 0.2444, 0.6597, 0.2444, 0.6597, 0.2444, 0.6597, 0.2444, 0.6597, 0.2444, 0.6597, 0.2444, 0.6597, 0.2444, 0.6597, 0.2444, 0.6597, 0.2444, 0.6597, 0.2444, 0.6597, 0.2444, 0.6597, 0.2444, 0.6597, 0.2444, 0.6597, 0.2444, 0.6597, 0.2444, 0.6597, 0.2444, 0.6597, 0.2444, 0.6597, 0.2444, 0.6597, 0.2444, 0.6597, 0.2444, 0.6597, 0.2444, 0.6597, 0.2444, 0.6597, 0.2444, 0.6597, 0.2444, 0.6597, 0.2444, 0.6597, 0.2444, 0.6597, 0.2444, 0.6597, 0.2444, 0.6597, 0.2444, 0.6597, 0.2444, 0.6597, 0.2444, 0.6597, 0.2444, 0.6597, 0.2444, 0.6597, 0.2444, 0.6597, 0.2444, 0.6597, 0.2444, 0.6597, 0.2444, 0.6597, 0.2444, 0.6597, 0.2444, 0.6597, 0.2444, 0.6597, 0.2444, 0.6597, 0.2444, 0.6597, 0.2444, 0.6597, 0.2444, 0.6597, 0.2444, 0.6597, 0.2444, 0.6597, 0.2444, 0.6597, 0.2444, 0.6597, 0.2444, 0.6597, 0.2444, 0.6597, 0.2444, 0.6597, 0.2444, 0.6597, 0.2444, 0.6597, 0.2444, 0.6597, 0.2444, 0.6597, 0.2444, 0.6597, 0.2444, 0.6597, 0.2444, 0.6597, 0.2444, 0.6597, 0.2444, 0.6597, 0.2444, 0.6597, 0.2444, 0.6597, 0.2444, 0.6597, 0.2444, 0.6597, 0.2444, 0.6597, 0.2444, 0.6597, 0.2444, 0.6597, 0.2444, 0.6597, 0.2444, 0.6597, 0.2444, 0.6597, 0.2444, 0.6597, 0.2444, 0.6597, 0.2444, 0.6597, 0.2444, 0.6597, 0.2444, 0.6597, 0.2444, 0.6597, 0.2444, 0.6597, 0.2444, 0.6597, 0.2444, 0.6597, 0.2444, 0.6597, 0.2444, 0.6597, 0.2444, 0.6597, 0.2444, 0.6597, 0.2444, 0.6597, 0.2444, 0.6597, 0.2444, 0.6597, 0.2444, 0.6597, 0.2444, 0.6597, 0.2444, 0.6597, 0.2444, 0.6597, 0.2444, 0.6597, 0.2444, 0.6597, 0.2444, 0.6597, 0.2444, 0.6597, 0.2444, 0.6597, 0.2444, 0.6597, 0.2444, 0.6597, 0.2444, 0.6597, 0.2444, 0.6597, 0.2444, 0.6597, 0.2444, 0.6597, 0.2444, 0.6597, 0.2444, 0.6597, 0.2444, 0.6597, 0.2444, 0.6597, 0.2444, 0.6597, 0.2444, 0.6597, 0.2444, 0.6597, 0.2444, 0.6597, 0.2444, 0.6597, 0.2444, 0.6597, 0.2444, 0.6597, 0.2444, 0.6597, 0.2444, 0.6597, 0.2444, 0.6597, 0.2444, 0.6597, 0.2444, 0.6597, 0.2444, 0.6597, 0.2444, 0.6597, 0.2444, 0.6597, 0.2444, 0.6597, 0.2444, 0.6597, 0.2444, 0.6597, 0.2444, 0.6597, 0.2444, 0.6597, 0.2444, 0.655, 0.2489, 0.655, 0.2489, 0.655, 0.2489, 0.655, 0.2489, 0.6597, 0.2444, 0.6597, 0.2444, 0.6597, 0.2444, 0.6597, 0.2444, 0.655, 0.2489, 0.655, 0.2489, 0.655, 0.2489, 0.655, 0.2489, 0.6597, 0.2444, 0.6597, 0.2444, 0.6597, 0.2444, 0.6597, 0.2444, 0.655, 0.2489, 0.655, 0.2489, 0.655, 0.2489, 0.655, 0.2489, 0.6597, 0.2444, 0.6597, 0.2444, 0.6597, 0.2444, 0.6597, 0.2444, 0.655, 0.2489, 0.655, 0.2489, 0.655, 0.2489, 0.655, 0.2489, 0.655, 0.2489, 0.655, 0.2489, 0.655, 0.2489, 0.655, 0.2489, 0.6597, 0.2444, 0.6597, 0.2444, 0.6597, 0.2444, 0.6597, 0.2444, 0.655, 0.2489, 0.655, 0.2489, 0.655, 0.2489, 0.655, 0.2489, 0.6597, 0.2444, 0.6597, 0.2444, 0.6597, 0.2444, 0.6597, 0.2444, 0.655, 0.2489, 0.655, 0.2489, 0.655, 0.2489, 0.655, 0.2489, 0.6597, 0.2444, 0.6597, 0.2444, 0.6597, 0.2444, 0.6597, 0.2444, 0.655, 0.2489, 0.655, 0.2489, 0.655, 0.2489, 0.655, 0.2489, 0.655, 0.2489, 0.655, 0.2489, 0.655, 0.2489, 0.655, 0.2489, 0.655, 0.2489, 0.655, 0.2489, 0.655, 0.2489, 0.655, 0.2489, 0.655, 0.2489, 0.655, 0.2489, 0.655, 0.2489, 0.655, 0.2489, 0.6597, 0.2444, 0.6597, 0.2444, 0.6597, 0.2444, 0.6597, 0.2444, 0.655, 0.2489, 0.655, 0.2489, 0.655, 0.2489, 0.655, 0.2489, 0.6597, 0.2444, 0.6597, 0.2444, 0.6597, 0.2444, 0.6597, 0.2444, 0.655, 0.2489, 0.655, 0.2489, 0.655, 0.2489, 0.655, 0.2489, 0.6597, 0.2444, 0.6597, 0.2444, 0.6597, 0.2444, 0.6597, 0.2444, 0.6597, 0.2444, 0.6597, 0.2444, 0.655, 0.2489, 0.655, 0.2489, 0.655, 0.2489, 0.655, 0.2489, 0.6597, 0.2444, 0.6597, 0.2444, 0.6597, 0.2444, 0.6597, 0.2444, 0.655, 0.2489, 0.655, 0.2489, 0.655, 0.2489, 0.655, 0.2489, 0.6597, 0.2444, 0.6597, 0.2444, 0.6597, 0.2444, 0.6597, 0.2444, 0.655, 0.2489, 0.655, 0.2489, 0.655, 0.2489, 0.655, 0.2489, 0.655, 0.2489, 0.655, 0.2489, 0.655, 0.2489, 0.655, 0.2489, 0.655, 0.2489, 0.655, 0.2489, 0.655, 0.2489, 0.655, 0.2489, 0.655, 0.2489, 0.655, 0.2489, 0.655, 0.2489, 0.655, 0.2489, 0.6597, 0.2444, 0.6597, 0.2444, 0.6597, 0.2444, 0.6597, 0.2444, 0.655, 0.2489, 0.655, 0.2489, 0.655, 0.2489, 0.655, 0.2489, 0.6597, 0.2444, 0.6597, 0.2444, 0.6597, 0.2444, 0.6597, 0.2444, 0.655, 0.2489, 0.655, 0.2489, 0.655, 0.2489, 0.655, 0.2489, 0.655, 0.2489, 0.655, 0.2489, 0.655, 0.2489, 0.655, 0.2489, 0.655, 0.2489, 0.655, 0.2489, 0.655, 0.2489, 0.655, 0.2489, 0.655, 0.2489, 0.655, 0.2489, 0.655, 0.2489, 0.655, 0.2489, 0.655, 0.2489, 0.655, 0.2489, 0.655, 0.2489, 0.655, 0.2489, 0.655, 0.2489, 0.655, 0.2489, 0.655, 0.2489, 0.655, 0.2489, 0.6597, 0.2444, 0.6597, 0.2444, 0.6597, 0.2444, 0.6597, 0.2444, 0.655, 0.2489, 0.655, 0.2489, 0.655, 0.2489, 0.655, 0.2489, 0.6597, 0.2444, 0.6597, 0.2444, 0.6597, 0.2444, 0.6597, 0.2444, 0.655, 0.2489, 0.655, 0.2489, 0.655, 0.2489, 0.655, 0.2489, 0.6597, 0.2444, 0.6597, 0.2444, 0.6597, 0.2444, 0.6597, 0.2444, 0.6597, 0.2444, 0.6597, 0.2444, 0.655, 0.2489, 0.655, 0.2489, 0.655, 0.2489, 0.655, 0.2489, 0.655, 0.2489, 0.655, 0.2489, 0.655, 0.2489, 0.655, 0.2489, 0.6597, 0.2444, 0.6597, 0.2444, 0.6597, 0.2444, 0.6597, 0.2444, 0.655, 0.2489, 0.655, 0.2489, 0.655, 0.2489, 0.655, 0.2489, 0.6597, 0.2444, 0.6597, 0.2444, 0.6597, 0.2444, 0.6597, 0.2444, 0.655, 0.2489, 0.655, 0.2489, 0.655, 0.2489, 0.655, 0.2489, 0.6597, 0.2444, 0.6597, 0.2444, 0.6597, 0.2444, 0.6597, 0.2444, 0.6597, 0.2444, 0.6597, 0.2444, 0.655, 0.2489, 0.655, 0.2489, 0.655, 0.2489, 0.655, 0.2489, 0.6597, 0.2444, 0.6597, 0.2444, 0.6597, 0.2444, 0.6597, 0.2444, 0.655, 0.2489, 0.655, 0.2489, 0.655, 0.2489, 0.655, 0.2489, 0.6597, 0.2444, 0.6597, 0.2444, 0.6597, 0.2444, 0.6597, 0.2444, 0.655, 0.2489, 0.655, 0.2489, 0.655, 0.2489, 0.655, 0.2489, 0.655, 0.2489, 0.655, 0.2489, 0.655, 0.2489, 0.655, 0.2489, 0.655, 0.2489, 0.655, 0.2489, 0.655, 0.2489, 0.655, 0.2489, 0.655, 0.2489, 0.655, 0.2489, 0.655, 0.2489, 0.655, 0.2489, 0.6597, 0.2444, 0.6597, 0.2444, 0.6597, 0.2444, 0.6597, 0.2444, 0.655, 0.2489, 0.655, 0.2489, 0.655, 0.2489, 0.655, 0.2489, 0.6597, 0.2444, 0.6597, 0.2444, 0.6597, 0.2444, 0.6597, 0.2444, 0.655, 0.2489, 0.655, 0.2489, 0.655, 0.2489, 0.655, 0.2489, 0.655, 0.2489, 0.655, 0.2489, 0.655, 0.2489, 0.655, 0.2489, 0.655, 0.2489, 0.655, 0.2489, 0.655, 0.2489, 0.655, 0.2489, 0.655, 0.2489, 0.655, 0.2489, 0.655, 0.2489, 0.655, 0.2489, 0.655, 0.2489, 0.655, 0.2489, 0.655, 0.2489, 0.655, 0.2489, 0.655, 0.2489, 0.655, 0.2489, 0.655, 0.2489, 0.655, 0.2489, 0.6597, 0.2444, 0.6597, 0.2444, 0.6597, 0.2444, 0.6597, 0.2444, 0.655, 0.2489, 0.655, 0.2489, 0.655, 0.2489, 0.655, 0.2489, 0.6597, 0.2444, 0.6597, 0.2444, 0.6597, 0.2444, 0.6597, 0.2444, 0.655, 0.2489, 0.655, 0.2489, 0.655, 0.2489, 0.655, 0.2489, 0.6597, 0.2444, 0.6597, 0.2444, 0.6597, 0.2444, 0.6597, 0.2444, 0.6597, 0.2444, 0.6597, 0.2444, 0.655, 0.2489, 0.655, 0.2489, 0.655, 0.2489, 0.655, 0.2489, 0.655, 0.2489, 0.655, 0.2489, 0.655, 0.2489, 0.655, 0.2489, 0.6597, 0.2444, 0.6597, 0.2444, 0.6597, 0.2444, 0.6597, 0.2444, 0.655, 0.2489, 0.655, 0.2489, 0.655, 0.2489, 0.655, 0.2489, 0.6597, 0.2444, 0.6597, 0.2444, 0.6597, 0.2444, 0.6597, 0.2444, 0.655, 0.2489, 0.655, 0.2489, 0.655, 0.2489, 0.655, 0.2489, 0.6597, 0.2444, 0.6597, 0.2444, 0.6597, 0.2444, 0.6597, 0.2444, 0.6597, 0.2444, 0.6597, 0.2444, 0.655, 0.2489, 0.655, 0.2489, 0.655, 0.2489, 0.655, 0.2489, 0.6597, 0.2444, 0.6597, 0.2444, 0.6597, 0.2444, 0.6597, 0.2444, 0.655, 0.2489, 0.655, 0.2489, 0.655, 0.2489, 0.655, 0.2489, 0.6597, 0.2444, 0.6597, 0.2444, 0.6597, 0.2444, 0.6597, 0.2444, 0.655, 0.2489, 0.655, 0.2489, 0.655, 0.2489, 0.655, 0.2489, 0.655, 0.2489, 0.655, 0.2489, 0.655, 0.2489, 0.655, 0.2489, 0.655, 0.2489, 0.655, 0.2489, 0.655, 0.2489, 0.655, 0.2489, 0.655, 0.2489, 0.655, 0.2489, 0.655, 0.2489, 0.655, 0.2489, 0.655, 0.2489, 0.655, 0.2489, 0.655, 0.2489, 0.655, 0.2489, 0.655, 0.2489, 0.655, 0.2489, 0.655, 0.2489, 0.655, 0.2489, 0.6597, 0.2444, 0.6597, 0.2444, 0.6597, 0.2444, 0.6597, 0.2444, 0.655, 0.2489, 0.655, 0.2489, 0.655, 0.2489, 0.655, 0.2489, 0.655, 0.2489, 0.655, 0.2489, 0.655, 0.2489, 0.655, 0.2489, 0.655, 0.2489, 0.655, 0.2489, 0.655, 0.2489, 0.655, 0.2489, 0.655, 0.2489, 0.655, 0.2489, 0.655, 0.2489, 0.655, 0.2489, 0.655, 0.2489, 0.655, 0.2489, 0.655, 0.2489, 0.655, 0.2489, 0.655, 0.2489, 0.655, 0.2489, 0.655, 0.2489, 0.655, 0.2489, 0.6597, 0.2444, 0.6597, 0.2444, 0.6597, 0.2444, 0.6597, 0.2444, 0.655, 0.2489, 0.655, 0.2489, 0.655, 0.2489, 0.655, 0.2489, 0.6597, 0.2444, 0.6597, 0.2444, 0.6597, 0.2444, 0.6597, 0.2444, 0.655, 0.2489, 0.655, 0.2489, 0.655, 0.2489, 0.655, 0.2489, 0.6597, 0.2444, 0.6597, 0.2444, 0.6597, 0.2444, 0.6597, 0.2444, 0.6597, 0.2444, 0.6597, 0.2444, 0.655, 0.2489, 0.655, 0.2489, 0.655, 0.2489, 0.655, 0.2489, 0.6597, 0.2444, 0.6597, 0.2444, 0.6597, 0.2444, 0.6597, 0.2444, 0.6597, 0.2444, 0.6597, 0.2444, 0.6597, 0.2444, 0.6597, 0.2444, 0.655, 0.2489, 0.655, 0.2489, 0.655, 0.2489, 0.655, 0.2489, 0.6597, 0.2444, 0.6597, 0.2444, 0.6597, 0.2444, 0.6597, 0.2444, 0.655, 0.2489, 0.655, 0.2489, 0.655, 0.2489, 0.655, 0.2489, 0.6597, 0.2444, 0.6597, 0.2444, 0.6597, 0.2444, 0.6597, 0.2444, 0.6597, 0.2444, 0.6597, 0.2444, 0.655, 0.2489, 0.655, 0.2489, 0.655, 0.2489, 0.655, 0.2489, 0.6597, 0.2444, 0.6597, 0.2444, 0.6597, 0.2444, 0.6597, 0.2444, 0.655, 0.2489, 0.655, 0.2489, 0.655, 0.2489, 0.655, 0.2489, 0.6597, 0.2444, 0.6597, 0.2444, 0.6597, 0.2444, 0.6597, 0.2444, 0.655, 0.2489, 0.655, 0.2489, 0.655, 0.2489, 0.655, 0.2489, 0.655, 0.2489, 0.655, 0.2489, 0.655, 0.2489, 0.655, 0.2489, 0.655, 0.2489, 0.655, 0.2489, 0.655, 0.2489, 0.655, 0.2489, 0.655, 0.2489, 0.655, 0.2489, 0.655, 0.2489, 0.655, 0.2489, 0.655, 0.2489, 0.655, 0.2489, 0.655, 0.2489, 0.655, 0.2489, 0.655, 0.2489, 0.655, 0.2489, 0.655, 0.2489, 0.655, 0.2489, 0.655, 0.2489, 0.655, 0.2489, 0.655, 0.2489, 0.655, 0.2489, 0.655, 0.2489, 0.655, 0.2489, 0.655, 0.2489, 0.655, 0.2489, 0.655, 0.2489, 0.655, 0.2489, 0.655, 0.2489, 0.655, 0.2489, 0.655, 0.2489, 0.655, 0.2489, 0.655, 0.2489, 0.655, 0.2489, 0.655, 0.2489, 0.655, 0.2489, 0.655, 0.2489, 0.655, 0.2489, 0.655, 0.2489, 0.655, 0.2489, 0.655, 0.2489, 0.655, 0.2489, 0.6597, 0.2444, 0.6597, 0.2444, 0.6597, 0.2444, 0.6597, 0.2444, 0.655, 0.2489, 0.655, 0.2489, 0.655, 0.2489, 0.655, 0.2489, 0.6597, 0.2444, 0.6597, 0.2444, 0.6597, 0.2444, 0.6597, 0.2444, 0.655, 0.2489, 0.655, 0.2489, 0.655, 0.2489, 0.655, 0.2489, 0.6597, 0.2444, 0.6597, 0.2444, 0.6597, 0.2444, 0.6597, 0.2444, 0.6597, 0.2444, 0.6597, 0.2444, 0.655, 0.2489, 0.655, 0.2489, 0.655, 0.2489, 0.655, 0.2489, 0.6597, 0.2444, 0.6597, 0.2444, 0.6597, 0.2444, 0.6597, 0.2444, 0.655, 0.2489, 0.655, 0.2489, 0.655, 0.2489, 0.655, 0.2489, 0.6597, 0.2444, 0.6597, 0.2444, 0.6597, 0.2444, 0.6597, 0.2444, 0.6597, 0.2444, 0.6597, 0.2444, 0.6597, 0.2444, 0.6597, 0.2444, 0.655, 0.2489, 0.655, 0.2489, 0.655, 0.2489, 0.655, 0.2489, 0.6597, 0.2444, 0.6597, 0.2444, 0.6597, 0.2444, 0.6597, 0.2444, 0.6597, 0.2444, 0.6597, 0.2444, 0.655, 0.2489, 0.655, 0.2489, 0.655, 0.2489, 0.655, 0.2489, 0.6597, 0.2444, 0.6597, 0.2444, 0.6597, 0.2444, 0.6597, 0.2444, 0.655, 0.2489, 0.655, 0.2489, 0.655, 0.2489, 0.655, 0.2489, 0.6597, 0.2444, 0.6597, 0.2444, 0.6597, 0.2444, 0.6597, 0.2444, 0.655, 0.2489, 0.655, 0.2489, 0.655, 0.2489, 0.655, 0.2489, 0.6597, 0.2444, 0.6597, 0.2444, 0.6597, 0.2444, 0.6597, 0.2444, 0.655, 0.2489, 0.655, 0.2489, 0.655, 0.2489, 0.655, 0.2489, 0.655, 0.2489, 0.655, 0.2489, 0.655, 0.2489, 0.655, 0.2489, 0.6597, 0.2444, 0.6597, 0.2444, 0.6597, 0.2444, 0.6597, 0.2444, 0.655, 0.2489, 0.655, 0.2489, 0.655, 0.2489, 0.655, 0.2489, 0.6597, 0.2444, 0.6597, 0.2444, 0.6597, 0.2444, 0.6597, 0.2444, 0.655, 0.2489, 0.655, 0.2489, 0.655, 0.2489, 0.655, 0.2489, 0.6597, 0.2444, 0.6597, 0.2444, 0.6597, 0.2444, 0.6597, 0.2444, 0.6597, 0.2444, 0.6597, 0.2444, 0.6597, 0.2444, 0.6597, 0.2444, 0.6597, 0.2444, 0.6597, 0.2444, 0.6597, 0.2444, 0.6597, 0.2444, 0.6597, 0.2444, 0.6597, 0.2444, 0.6597, 0.2444, 0.6597, 0.2444, 0.6597, 0.2444, 0.6597, 0.2444, 0.6597, 0.2444, 0.6597, 0.2444, 0.6597, 0.2444, 0.6597, 0.2444, 0.6597, 0.2444, 0.6597, 0.2444, 0.6597, 0.2444, 0.6597, 0.2444, 0.6597, 0.2444, 0.6597, 0.2444, 0.6597, 0.2444, 0.6597, 0.2444, 0.6597, 0.2444, 0.6597, 0.2444, 0.6597, 0.2444, 0.6597, 0.2444, 0.6597, 0.2444, 0.6597, 0.2444, 0.6597, 0.2444, 0.6597, 0.2444, 0.6597, 0.2444, 0.6597, 0.2444, 0.6597, 0.2444, 0.6597, 0.2444, 0.6597, 0.2444, 0.6597, 0.2444, 0.6597, 0.2444, 0.6597, 0.2444, 0.6597, 0.2444, 0.6597, 0.2444, 0.6597, 0.2444, 0.6597, 0.2444, 0.6597, 0.2444, 0.6597, 0.2444, 0.6597, 0.2444, 0.6597, 0.2444, 0.6597, 0.2444, 0.6597, 0.2444, 0.6597, 0.2444, 0.6597, 0.2444, 0.6597, 0.2444, 0.6597, 0.2444, 0.6597, 0.2444, 0.6597, 0.2444, 0.6597, 0.2444, 0.6597, 0.2444, 0.6597, 0.2444, 0.6597, 0.2444, 0.6597, 0.2444, 0.6597, 0.2444, 0.6597, 0.2444, 0.6597, 0.2444, 0.6597, 0.2444, 0.6597, 0.2444, 0.6597, 0.2444, 0.6597, 0.2444, 0.6597, 0.2444, 0.6597, 0.2444, 0.6597, 0.2444, 0.6597, 0.2444, 0.6597, 0.2444, 0.6597, 0.2444, 0.6597, 0.2444, 0.6597, 0.2444, 0.6597, 0.2444, 0.6597, 0.2444, 0.6597, 0.2444, 0.6597, 0.2444, 0.6597, 0.2444, 0.6597, 0.2444, 0.6597, 0.2444, 0.6597, 0.2444, 0.6597, 0.2444, 0.6597, 0.2444, 0.6597, 0.2444, 0.6597, 0.2444, 0.6597, 0.2444, 0.6597, 0.2444, 0.6597, 0.2444, 0.6597, 0.2444, 0.6597, 0.2444, 0.6597, 0.2444, 0.6597, 0.2444, 0.6597, 0.2444, 0.6597, 0.2444, 0.6597, 0.2444, 0.6597, 0.2444, 0.6597, 0.2444, 0.6597, 0.2444, 0.6597, 0.2444, 0.6597, 0.2444, 0.6597, 0.2444, 0.6597, 0.2444, 0.6597, 0.2444, 0.6597, 0.2444, 0.6597, 0.2444, 0.6597, 0.2444, 0.6597, 0.2444, 0.6597, 0.2444, 0.6597, 0.2444, 0.6597, 0.2444, 0.6597, 0.2444, 0.6597, 0.2444, 0.6597, 0.2444, 0.6597, 0.2444, 0.6597, 0.2444, 0.6597, 0.2444, 0.6597, 0.2444, 0.6597, 0.2444, 0.6597, 0.2444, 0.6597, 0.2444, 0.6597, 0.2444, 0.6597, 0.2444, 0.6597, 0.2444, 0.6597, 0.2444, 0.6597, 0.2444, 0.6597, 0.2444, 0.6597, 0.2444, 0.6597, 0.2444, 0.6597, 0.2444, 0.6597, 0.2444, 0.6597, 0.2444, 0.6597, 0.2444, 0.6597, 0.2444, 0.6597, 0.2444, 0.6597, 0.2444, 0.6597, 0.2444, 0.6597, 0.2444, 0.6597, 0.2444, 0.6597, 0.2444, 0.6597, 0.2444, 0.6597, 0.2444, 0.6597, 0.2444, 0.6597, 0.2444, 0.6597, 0.2444, 0.6597, 0.2444, 0.6597, 0.2444, 0.6597, 0.2444, 0.6597, 0.2444, 0.6597, 0.2444, 0.6597, 0.2444, 0.6597, 0.2444, 0.6597, 0.2444, 0.6597, 0.2444, 0.6597, 0.2444, 0.6597, 0.2444, 0.6597, 0.2444, 0.6597, 0.2444, 0.6597, 0.2444, 0.6597, 0.2444, 0.6597, 0.2444, 0.6597, 0.2444, 0.6597, 0.2444, 0.6597, 0.2444, 0.6597, 0.2444, 0.6597, 0.2444, 0.6597, 0.2444, 0.6597, 0.2444, 0.6597, 0.2444, 0.6597, 0.2444, 0.6597, 0.2444, 0.6597, 0.2444, 0.6597, 0.2444, 0.6597, 0.2444, 0.6597, 0.2444, 0.6597, 0.2444, 0.6597, 0.2444, 0.6597, 0.2444, 0.6597, 0.2444, 0.6597, 0.2444, 0.6597, 0.2444, 0.6597, 0.2444, 0.6597, 0.2444, 0.6597, 0.2444, 0.6597, 0.2444, 0.6597, 0.2444, 0.6597, 0.2444, 0.6597, 0.2444, 0.6597, 0.2444, 0.6597, 0.2444, 0.6597, 0.2444, 0.6597, 0.2444, 0.6597, 0.2444, 0.6597, 0.2444, 0.6597, 0.2444, 0.6597, 0.2444, 0.6597, 0.2444, 0.6597, 0.2444, 0.6597, 0.2444, 0.6597, 0.2444, 0.6597, 0.2444, 0.6597, 0.2444, 0.6597, 0.2444, 0.6597, 0.2444, 0.6597, 0.2444, 0.6597, 0.2444, 0.6597, 0.2444, 0.6597, 0.2444, 0.6597, 0.2444, 0.6597, 0.2444, 0.6597, 0.2444, 0.6597, 0.2444, 0.6597, 0.2444, 0.6597, 0.2444, 0.6597, 0.2444, 0.6597, 0.2444, 0.6597, 0.2444, 0.6597, 0.2444, 0.6597, 0.2444, 0.6597, 0.2444, 0.6597, 0.2444, 0.6597, 0.2444, 0.6597, 0.2444, 0.6597, 0.2444, 0.6597, 0.2444, 0.6597, 0.2444, 0.6597, 0.2444, 0.6597, 0.2444, 0.6597, 0.2444, 0.6597, 0.2444, 0.6597, 0.2444, 0.6597, 0.2444, 0.6597, 0.2444, 0.6597, 0.2444, 0.6597, 0.2444, 0.6597, 0.2444, 0.6597, 0.2444, 0.6597, 0.2444, 0.6597, 0.2444, 0.6597, 0.2444, 0.6597, 0.2444, 0.6597, 0.2444, 0.6597, 0.2444, 0.6597, 0.2444, 0.6597, 0.2444, 0.6597, 0.2444, 0.6597, 0.2444, 0.6597, 0.2444, 0.6597, 0.2444, 0.6597, 0.2444, 0.6597, 0.2444, 0.6597, 0.2444, 0.6597, 0.2444, 0.6597, 0.2444, 0.6597, 0.2444, 0.6597, 0.2444, 0.6597, 0.2444, 0.6597, 0.2444, 0.6597, 0.2444, 0.6597, 0.2444, 0.6597, 0.2444, 0.6597, 0.2444, 0.6597, 0.2444, 0.6597, 0.2444, 0.6597, 0.2444, 0.6597, 0.2444, 0.6597, 0.2444, 0.6597, 0.2444, 0.6597, 0.2444, 0.6597, 0.2444, 0.6597, 0.2444, 0.6597, 0.2444, 0.6597, 0.2444, 0.6597, 0.2444, 0.6597, 0.2444, 0.6597, 0.2444, 0.6597, 0.2444, 0.6597, 0.2444, 0.6597, 0.2444, 0.6597, 0.2444, 0.6597, 0.2444, 0.6597, 0.2444, 0.6597, 0.2444, 0.6597, 0.2444, 0.6597, 0.2444, 0.6597, 0.2444, 0.6597, 0.2444, 0.6597, 0.2444, 0.6597, 0.2444, 0.6597, 0.2444, 0.6597, 0.2444, 0.6597, 0.2444, 0.6597, 0.2444, 0.6597, 0.2444, 0.6597, 0.2444, 0.6597, 0.2444, 0.6597, 0.2444, 0.6597, 0.2444, 0.6597, 0.2444, 0.6597, 0.2444, 0.6597, 0.2444, 0.6597, 0.2444, 0.6597, 0.2444, 0.6597, 0.2444, 0.6597, 0.2444, 0.6597, 0.2444, 0.6597, 0.2444, 0.6597, 0.2444, 0.6597, 0.2444, 0.6597, 0.2444, 0.6597, 0.2444, 0.6597, 0.2444, 0.6597, 0.2444, 0.6597, 0.2444, 0.6597, 0.2444, 0.6597, 0.2444, 0.6597, 0.2444, 0.6597, 0.2444, 0.6597, 0.2444, 0.6597, 0.2444, 0.6597, 0.2444, 0.6597, 0.2444, 0.6597, 0.2444, 0.6597, 0.2444, 0.6597, 0.2444, 0.6597, 0.2444, 0.6597, 0.2444, 0.6597, 0.2444, 0.6597, 0.2444, 0.6597, 0.2444, 0.6597, 0.2444, 0.6597, 0.2444, 0.6597, 0.2444, 0.6597, 0.2444, 0.6597, 0.2444, 0.6597, 0.2444, 0.6597, 0.2444, 0.6597, 0.2444, 0.6597, 0.2444, 0.6597, 0.2444, 0.6597, 0.2444, 0.6597, 0.2444, 0.6597, 0.2444, 0.6597, 0.2444, 0.6597, 0.2444, 0.6597, 0.2444, 0.6597, 0.2444, 0.6597, 0.2444, 0.6597, 0.2444, 0.6597, 0.2444, 0.6597, 0.2444, 0.6597, 0.2444, 0.6597, 0.2444, 0.6597, 0.2444, 0.6597, 0.2444, 0.6597, 0.2444, 0.6597, 0.2444, 0.6597, 0.2444, 0.6597, 0.2444, 0.6597, 0.2444, 0.6597, 0.2444, 0.6597, 0.2444, 0.6597, 0.2444, 0.6597, 0.2444, 0.6597, 0.2444, 0.6597, 0.2444, 0.6597, 0.2444, 0.6597, 0.2444, 0.655, 0.2489, 0.655, 0.2489, 0.655, 0.2489, 0.655, 0.2489, 0.6597, 0.2444, 0.6597, 0.2444, 0.6597, 0.2444, 0.6597, 0.2444, 0.655, 0.2489, 0.655, 0.2489, 0.655, 0.2489, 0.655, 0.2489, 0.6597, 0.2444, 0.6597, 0.2444, 0.6597, 0.2444, 0.6597, 0.2444, 0.655, 0.2489, 0.655, 0.2489, 0.655, 0.2489, 0.655, 0.2489, 0.6597, 0.2444, 0.6597, 0.2444, 0.6597, 0.2444, 0.6597, 0.2444, 0.6597, 0.2444, 0.6597, 0.2444, 0.655, 0.2489, 0.655, 0.2489, 0.655, 0.2489, 0.655, 0.2489, 0.6597, 0.2444, 0.6597, 0.2444, 0.6597, 0.2444, 0.6597, 0.2444, 0.655, 0.2489, 0.655, 0.2489, 0.655, 0.2489, 0.655, 0.2489, 0.6597, 0.2444, 0.6597, 0.2444, 0.6597, 0.2444, 0.6597, 0.2444, 0.655, 0.2489, 0.655, 0.2489, 0.655, 0.2489, 0.655, 0.2489, 0.6597, 0.2444, 0.6597, 0.2444, 0.6597, 0.2444, 0.6597, 0.2444, 0.655, 0.2489, 0.655, 0.2489, 0.655, 0.2489, 0.655, 0.2489, 0.655, 0.2489, 0.655, 0.2489, 0.655, 0.2489, 0.655, 0.2489, 0.655, 0.2489, 0.655, 0.2489, 0.655, 0.2489, 0.655, 0.2489, 0.6597, 0.2444, 0.6597, 0.2444, 0.6597, 0.2444, 0.6597, 0.2444, 0.655, 0.2489, 0.655, 0.2489, 0.655, 0.2489, 0.655, 0.2489, 0.655, 0.2489, 0.655, 0.2489, 0.655, 0.2489, 0.655, 0.2489, 0.655, 0.2489, 0.655, 0.2489, 0.655, 0.2489, 0.655, 0.2489, 0.655, 0.2489, 0.655, 0.2489, 0.655, 0.2489, 0.655, 0.2489, 0.655, 0.2489, 0.655, 0.2489, 0.655, 0.2489, 0.655, 0.2489, 0.655, 0.2489, 0.655, 0.2489, 0.655, 0.2489, 0.655, 0.2489, 0.6597, 0.2444, 0.6597, 0.2444, 0.6597, 0.2444, 0.6597, 0.2444, 0.655, 0.2489, 0.655, 0.2489, 0.655, 0.2489, 0.655, 0.2489, 0.6597, 0.2444, 0.6597, 0.2444, 0.6597, 0.2444, 0.6597, 0.2444, 0.655, 0.2489, 0.655, 0.2489, 0.655, 0.2489, 0.655, 0.2489, 0.6597, 0.2444, 0.6597, 0.2444, 0.6597, 0.2444, 0.6597, 0.2444, 0.6597, 0.2444, 0.6597, 0.2444, 0.655, 0.2489, 0.655, 0.2489, 0.655, 0.2489, 0.655, 0.2489, 0.6597, 0.2444, 0.6597, 0.2444, 0.6597, 0.2444, 0.6597, 0.2444, 0.6597, 0.2444, 0.6597, 0.2444, 0.6597, 0.2444, 0.6597, 0.2444, 0.655, 0.2489, 0.655, 0.2489, 0.655, 0.2489, 0.655, 0.2489, 0.6597, 0.2444, 0.6597, 0.2444, 0.6597, 0.2444, 0.6597, 0.2444, 0.655, 0.2489, 0.655, 0.2489, 0.655, 0.2489, 0.655, 0.2489, 0.6597, 0.2444, 0.6597, 0.2444, 0.6597, 0.2444, 0.6597, 0.2444, 0.6597, 0.2444, 0.6597, 0.2444, 0.655, 0.2489, 0.655, 0.2489, 0.655, 0.2489, 0.655, 0.2489, 0.6597, 0.2444, 0.6597, 0.2444, 0.6597, 0.2444, 0.6597, 0.2444, 0.655, 0.2489, 0.655, 0.2489, 0.655, 0.2489, 0.655, 0.2489, 0.6597, 0.2444, 0.6597, 0.2444, 0.6597, 0.2444, 0.6597, 0.2444, 0.655, 0.2489, 0.655, 0.2489, 0.655, 0.2489, 0.655, 0.2489, 0.655, 0.2489, 0.655, 0.2489, 0.655, 0.2489, 0.655, 0.2489, 0.655, 0.2489, 0.655, 0.2489, 0.655, 0.2489, 0.655, 0.2489, 0.655, 0.2489, 0.655, 0.2489, 0.655, 0.2489, 0.655, 0.2489, 0.655, 0.2489, 0.655, 0.2489, 0.655, 0.2489, 0.655, 0.2489, 0.655, 0.2489, 0.655, 0.2489, 0.655, 0.2489, 0.655, 0.2489, 0.6597, 0.2444, 0.6597, 0.2444, 0.6597, 0.2444, 0.6597, 0.2444, 0.655, 0.2489, 0.655, 0.2489, 0.655, 0.2489, 0.655, 0.2489, 0.655, 0.2489, 0.655, 0.2489, 0.655, 0.2489, 0.655, 0.2489, 0.655, 0.2489, 0.655, 0.2489, 0.655, 0.2489, 0.655, 0.2489, 0.655, 0.2489, 0.655, 0.2489, 0.655, 0.2489, 0.655, 0.2489, 0.655, 0.2489, 0.655, 0.2489, 0.655, 0.2489, 0.655, 0.2489, 0.655, 0.2489, 0.655, 0.2489, 0.655, 0.2489, 0.655, 0.2489, 0.6597, 0.2444, 0.6597, 0.2444, 0.6597, 0.2444, 0.6597, 0.2444, 0.655, 0.2489, 0.655, 0.2489, 0.655, 0.2489, 0.655, 0.2489, 0.6597, 0.2444, 0.6597, 0.2444, 0.6597, 0.2444, 0.6597, 0.2444, 0.655, 0.2489, 0.655, 0.2489, 0.655, 0.2489, 0.655, 0.2489, 0.6597, 0.2444, 0.6597, 0.2444, 0.6597, 0.2444, 0.6597, 0.2444, 0.6597, 0.2444, 0.6597, 0.2444, 0.655, 0.2489, 0.655, 0.2489, 0.655, 0.2489, 0.655, 0.2489, 0.6597, 0.2444, 0.6597, 0.2444, 0.6597, 0.2444, 0.6597, 0.2444, 0.655, 0.2489, 0.655, 0.2489, 0.655, 0.2489, 0.655, 0.2489, 0.655, 0.2489, 0.655, 0.2489, 0.655, 0.2489, 0.655, 0.2489, 0.6597, 0.2444, 0.6597, 0.2444, 0.6597, 0.2444, 0.6597, 0.2444, 0.655, 0.2489, 0.655, 0.2489, 0.655, 0.2489, 0.655, 0.2489, 0.6597, 0.2444, 0.6597, 0.2444, 0.6597, 0.2444, 0.6597, 0.2444, 0.6597, 0.2444, 0.6597, 0.2444, 0.655, 0.2489, 0.655, 0.2489, 0.655, 0.2489, 0.655, 0.2489, 0.6597, 0.2444, 0.6597, 0.2444, 0.6597, 0.2444, 0.6597, 0.2444, 0.655, 0.2489, 0.655, 0.2489, 0.655, 0.2489, 0.655, 0.2489, 0.6597, 0.2444, 0.6597, 0.2444, 0.6597, 0.2444, 0.6597, 0.2444, 0.655, 0.2489, 0.655, 0.2489, 0.655, 0.2489, 0.655, 0.2489, 0.655, 0.2489, 0.655, 0.2489, 0.655, 0.2489, 0.655, 0.2489, 0.655, 0.2489, 0.655, 0.2489, 0.655, 0.2489, 0.655, 0.2489, 0.655, 0.2489, 0.655, 0.2489, 0.655, 0.2489, 0.655, 0.2489, 0.655, 0.2489, 0.655, 0.2489, 0.655, 0.2489, 0.655, 0.2489, 0.655, 0.2489, 0.655, 0.2489, 0.655, 0.2489, 0.655, 0.2489, 0.6597, 0.2444, 0.6597, 0.2444, 0.6597, 0.2444, 0.6597, 0.2444, 0.655, 0.2489, 0.655, 0.2489, 0.655, 0.2489, 0.655, 0.2489, 0.655, 0.2489, 0.655, 0.2489, 0.655, 0.2489, 0.655, 0.2489, 0.655, 0.2489, 0.655, 0.2489, 0.655, 0.2489, 0.655, 0.2489, 0.655, 0.2489, 0.655, 0.2489, 0.655, 0.2489, 0.655, 0.2489, 0.655, 0.2489, 0.655, 0.2489, 0.655, 0.2489, 0.655, 0.2489, 0.655, 0.2489, 0.655, 0.2489, 0.655, 0.2489, 0.655, 0.2489, 0.6597, 0.2444, 0.6597, 0.2444, 0.6597, 0.2444, 0.6597, 0.2444, 0.655, 0.2489, 0.655, 0.2489, 0.655, 0.2489, 0.655, 0.2489, 0.6597, 0.2444, 0.6597, 0.2444, 0.6597, 0.2444, 0.6597, 0.2444, 0.655, 0.2489, 0.655, 0.2489, 0.655, 0.2489, 0.655, 0.2489, 0.6597, 0.2444, 0.6597, 0.2444, 0.6597, 0.2444, 0.6597, 0.2444, 0.6597, 0.2444, 0.6597, 0.2444, 0.655, 0.2489, 0.655, 0.2489, 0.655, 0.2489, 0.655, 0.2489, 0.6597, 0.2444, 0.6597, 0.2444, 0.6597, 0.2444, 0.6597, 0.2444, 0.655, 0.2489, 0.655, 0.2489, 0.655, 0.2489, 0.655, 0.2489, 0.6597, 0.2444, 0.6597, 0.2444, 0.6597, 0.2444, 0.6597, 0.2444, 0.6597, 0.2444, 0.6597, 0.2444, 0.6597, 0.2444, 0.6597, 0.2444, 0.655, 0.2489, 0.655, 0.2489, 0.655, 0.2489, 0.655, 0.2489, 0.6597, 0.2444, 0.6597, 0.2444, 0.6597, 0.2444, 0.6597, 0.2444, 0.6597, 0.2444, 0.6597, 0.2444, 0.655, 0.2489, 0.655, 0.2489, 0.655, 0.2489, 0.655, 0.2489, 0.6597, 0.2444, 0.6597, 0.2444, 0.6597, 0.2444, 0.6597, 0.2444, 0.655, 0.2489, 0.655, 0.2489, 0.655, 0.2489, 0.655, 0.2489, 0.6597, 0.2444, 0.6597, 0.2444, 0.6597, 0.2444, 0.6597, 0.2444, 0.655, 0.2489, 0.655, 0.2489, 0.655, 0.2489, 0.655, 0.2489, 0.655, 0.2489, 0.655, 0.2489, 0.655, 0.2489, 0.655, 0.2489, 0.655, 0.2489, 0.655, 0.2489, 0.655, 0.2489, 0.655, 0.2489, 0.655, 0.2489, 0.655, 0.2489, 0.655, 0.2489, 0.655, 0.2489, 0.655, 0.2489, 0.655, 0.2489, 0.655, 0.2489, 0.655, 0.2489, 0.655, 0.2489, 0.655, 0.2489, 0.655, 0.2489, 0.655, 0.2489, 0.6597, 0.2444, 0.6597, 0.2444, 0.6597, 0.2444, 0.6597, 0.2444, 0.655, 0.2489, 0.655, 0.2489, 0.655, 0.2489, 0.655, 0.2489, 0.655, 0.2489, 0.655, 0.2489, 0.655, 0.2489, 0.655, 0.2489, 0.655, 0.2489, 0.655, 0.2489, 0.655, 0.2489, 0.655, 0.2489, 0.655, 0.2489, 0.655, 0.2489, 0.655, 0.2489, 0.655, 0.2489, 0.655, 0.2489, 0.655, 0.2489, 0.655, 0.2489, 0.655, 0.2489, 0.655, 0.2489, 0.655, 0.2489, 0.655, 0.2489, 0.655, 0.2489, 0.6597, 0.2444, 0.6597, 0.2444, 0.6597, 0.2444, 0.6597, 0.2444, 0.655, 0.2489, 0.655, 0.2489, 0.655, 0.2489, 0.655, 0.2489, 0.6597, 0.2444, 0.6597, 0.2444, 0.6597, 0.2444, 0.6597, 0.2444, 0.655, 0.2489, 0.655, 0.2489, 0.655, 0.2489, 0.6551, 0.2489, 0.6597, 0.2444, 0.6597, 0.2444, 0.6597, 0.2444, 0.6597, 0.2444, 0.6597, 0.2444, 0.6597, 0.2444, 0.655, 0.2489, 0.655, 0.2489, 0.6551, 0.2489, 0.655, 0.2489, 0.6597, 0.2444, 0.6597, 0.2444, 0.6597, 0.2444, 0.6597, 0.2444, 0.655, 0.2489, 0.655, 0.2489, 0.655, 0.2489, 0.655, 0.2489, 0.6597, 0.2444, 0.6597, 0.2444, 0.6597, 0.2444, 0.6597, 0.2444, 0.655, 0.2489, 0.655, 0.2489, 0.655, 0.2489, 0.655, 0.2489, 0.6551, 0.2489, 0.655, 0.2489, 0.6551, 0.2489, 0.6551, 0.2489, 0.6597, 0.2444, 0.6597, 0.2444, 0.6597, 0.2444, 0.6597, 0.2444, 0.6597, 0.2444, 0.6597, 0.2444, 0.655, 0.2489, 0.6551, 0.2489, 0.6551, 0.2489, 0.6551, 0.2489, 0.6597, 0.2444, 0.6597, 0.2444, 0.6597, 0.2444, 0.6597, 0.2444, 0.655, 0.2489, 0.655, 0.2489, 0.6551, 0.2489, 0.6551, 0.2489, 0.6597, 0.2444, 0.6597, 0.2444, 0.6597, 0.2444, 0.6597, 0.2444, 0.655, 0.2489, 0.655, 0.2489, 0.6551, 0.2489, 0.6551, 0.2489, 0.655, 0.2489, 0.655, 0.2489, 0.655, 0.2489, 0.655, 0.2489, 0.655, 0.2489, 0.655, 0.2489, 0.6551, 0.2489, 0.655, 0.2489, 0.655, 0.2489, 0.655, 0.2489, 0.655, 0.2489, 0.6551, 0.2489, 0.655, 0.2489, 0.655, 0.2489, 0.655, 0.2489, 0.655, 0.2489, 0.655, 0.2489, 0.655, 0.2489, 0.6551, 0.2489, 0.6551, 0.2489, 0.6597, 0.2444, 0.6597, 0.2444, 0.6597, 0.2444, 0.6597, 0.2444, 0.655, 0.2489, 0.655, 0.2489, 0.6551, 0.2489, 0.6551, 0.2489, 0.6597, 0.2444, 0.6597, 0.2444, 0.6597, 0.2444, 0.6597, 0.2444, 0.655, 0.2489, 0.6551, 0.2489, 0.6551, 0.2489, 0.6551, 0.2489, 0.6551, 0.2489, 0.655, 0.2489, 0.6551, 0.2489, 0.6551, 0.2489, 0.6597, 0.2444, 0.6597, 0.2444, 0.6597, 0.2444, 0.6597, 0.2444, 0.6551, 0.2489, 0.6551, 0.2489, 0.6551, 0.2489, 0.6551, 0.2489, 0.6597, 0.2444, 0.6597, 0.2444, 0.6597, 0.2444, 0.6597, 0.2444, 0.6551, 0.2489, 0.6551, 0.2489, 0.6551, 0.2489, 0.6551, 0.2489, 0.6597, 0.2444, 0.6597, 0.2444, 0.6597, 0.2444, 0.6597, 0.2444, 0.6551, 0.2489, 0.6551, 0.2489, 0.6551, 0.2489, 0.6551, 0.2489, 0.6597, 0.2444, 0.6597, 0.2444, 0.6597, 0.2444, 0.6597, 0.2444, 0.6597, 0.2444, 0.6597, 0.2444, 0.6551, 0.2489, 0.6551, 0.2489, 0.6551, 0.2489, 0.6551, 0.2489, 0.6597, 0.2444, 0.6597, 0.2444, 0.6597, 0.2444, 0.6597, 0.2444, 0.6551, 0.2489, 0.6551, 0.2489, 0.6551, 0.2489, 0.6551, 0.2489, 0.6597, 0.2444, 0.6597, 0.2444, 0.6597, 0.2444, 0.6597, 0.2444, 0.6551, 0.2489, 0.6551, 0.2489, 0.6551, 0.2489, 0.6551, 0.2489, 0.6597, 0.2444, 0.6597, 0.2444, 0.6597, 0.2444, 0.6597, 0.2444, 0.6597, 0.2444, 0.6597, 0.2444, 0.6597, 0.2444, 0.6597, 0.2444, 0.6597, 0.2444, 0.6597, 0.2444, 0.6597, 0.2444, 0.6597, 0.2444, 0.6597, 0.2444, 0.6597, 0.2444, 0.6597, 0.2444, 0.6597, 0.2444, 0.6597, 0.2444, 0.6597, 0.2444, 0.6597, 0.2444, 0.6597, 0.2444, 0.6597, 0.2444, 0.6597, 0.2444, 0.6597, 0.2444, 0.6597, 0.2444, 0.6597, 0.2444, 0.6597, 0.2444, 0.6597, 0.2444, 0.6597, 0.2444, 0.6597, 0.2444, 0.6597, 0.2444, 0.6597, 0.2444, 0.6597, 0.2444, 0.6597, 0.2444, 0.6597, 0.2444, 0.6597, 0.2444, 0.6597, 0.2444, 0.6597, 0.2444, 0.6597, 0.2444, 0.6597, 0.2444, 0.6597, 0.2444, 0.6597, 0.2444, 0.6597, 0.2444, 0.6597, 0.2444, 0.6597, 0.2444, 0.6597, 0.2444, 0.6597, 0.2444, 0.6597, 0.2444, 0.6597, 0.2444, 0.6597, 0.2444, 0.6597, 0.2444, 0.6597, 0.2444, 0.6597, 0.2444, 0.6597, 0.2444, 0.6597, 0.2444, 0.6597, 0.2444, 0.6597, 0.2444, 0.6597, 0.2444, 0.6597, 0.2444, 0.6597, 0.2444, 0.6597, 0.2444, 0.6597, 0.2444, 0.6597, 0.2444, 0.6597, 0.2444, 0.6597, 0.2444, 0.6597, 0.2444, 0.6597, 0.2444, 0.6597, 0.2444, 0.6597, 0.2444, 0.6597, 0.2444, 0.6597, 0.2444, 0.6597, 0.2444, 0.6597, 0.2444, 0.6597, 0.2444, 0.6597, 0.2444, 0.6597, 0.2444, 0.6597, 0.2444, 0.6597, 0.2444, 0.6597, 0.2444, 0.6597, 0.2444, 0.6597, 0.2444, 0.6597, 0.2444, 0.6597, 0.2444, 0.6597, 0.2444, 0.6597, 0.2444, 0.6597, 0.2444, 0.6597, 0.2444, 0.6597, 0.2444, 0.6597, 0.2444, 0.6597, 0.2444, 0.6597, 0.2444, 0.6597, 0.2444, 0.6597, 0.2444, 0.6597, 0.2444, 0.6597, 0.2444, 0.6597, 0.2444, 0.6597, 0.2444, 0.6597, 0.2444, 0.6597, 0.2444, 0.6597, 0.2444, 0.6597, 0.2444, 0.6597, 0.2444, 0.6597, 0.2444, 0.6597, 0.2444, 0.6597, 0.2444, 0.6597, 0.2444, 0.6597, 0.2444, 0.6597, 0.2444, 0.6597, 0.2444, 0.6597, 0.2444, 0.6597, 0.2444, 0.6597, 0.2444, 0.6597, 0.2444, 0.6597, 0.2444, 0.6597, 0.2444, 0.6597, 0.2444, 0.6597, 0.2444, 0.6597, 0.2444, 0.6597, 0.2444, 0.6597, 0.2444, 0.6597, 0.2444, 0.6597, 0.2444, 0.6597, 0.2444, 0.6597, 0.2444, 0.6597, 0.2444, 0.6597, 0.2444, 0.6597, 0.2444, 0.6597, 0.2444, 0.6597, 0.2444, 0.6597, 0.2444, 0.6597, 0.2444, 0.6597, 0.2444, 0.6597, 0.2444, 0.6597, 0.2444, 0.6597, 0.2444, 0.6597, 0.2444, 0.6597, 0.2444, 0.6597, 0.2444, 0.6597, 0.2444, 0.6597, 0.2444, 0.6597, 0.2444, 0.6597, 0.2444, 0.6597, 0.2444, 0.6597, 0.2444, 0.6597, 0.2444, 0.6597, 0.2444, 0.6597, 0.2444, 0.6597, 0.2444, 0.6597, 0.2444, 0.6597, 0.2444, 0.6597, 0.2444, 0.6597, 0.2444, 0.6597, 0.2444, 0.6597, 0.2444, 0.6597, 0.2444, 0.6597, 0.2444, 0.6597, 0.2444, 0.6597, 0.2444, 0.6597, 0.2444, 0.6597, 0.2444, 0.6597, 0.2444, 0.6597, 0.2444, 0.6597, 0.2444, 0.6597, 0.2444, 0.6597, 0.2444, 0.6597, 0.2444, 0.6597, 0.2444, 0.6597, 0.2444, 0.6597, 0.2444, 0.6597, 0.2444, 0.6597, 0.2444, 0.6597, 0.2444, 0.6597, 0.2444, 0.6597, 0.2444, 0.6597, 0.2444, 0.6597, 0.2444, 0.6597, 0.2444, 0.6597, 0.2444, 0.6597, 0.2444, 0.6597, 0.2444, 0.6597, 0.2444, 0.6597, 0.2444, 0.6597, 0.2444, 0.6597, 0.2444, 0.6597, 0.2444, 0.6597, 0.2444, 0.6597, 0.2444, 0.6597, 0.2444, 0.6597, 0.2444, 0.6597, 0.2444, 0.6597, 0.2444, 0.4501, 0.7477, 0.451, 0.7477, 0.451, 0.7486, 0.4501, 0.7486, 0.4502, 0.7468, 0.4501, 0.7468, 0.4501, 0.7467, 0.4502, 0.7467, 0.4501, 0.7468, 0.4502, 0.7468, 0.4502, 0.7476, 0.4501, 0.7476, 0.4501, 0.7477, 0.4501, 0.7486, 0.4501, 0.7486, 0.4501, 0.7477, 0.451, 0.7477, 0.451, 0.7476, 0.4519, 0.7476, 0.4519, 0.7477, 0.451, 0.7476, 0.451, 0.7477, 0.4501, 0.7477, 0.4501, 0.7476, 0.449, 0.7468, 0.4491, 0.7468, 0.4491, 0.7477, 0.449, 0.7477, 0.451, 0.7477, 0.4519, 0.7477, 0.4519, 0.7486, 0.451, 0.7486, 0.451, 0.7477, 0.451, 0.7486, 0.451, 0.7486, 0.451, 0.7477, 0.4519, 0.7477, 0.4519, 0.7476, 0.4519, 0.7476, 0.4519, 0.7477, 0.4502, 0.7467, 0.4502, 0.7467, 0.4502, 0.7467, 0.4502, 0.7467, 0.4502, 0.7467, 0.4502, 0.7467, 0.4502, 0.7476, 0.4502, 0.7476, 0.451, 0.7476, 0.451, 0.7477, 0.451, 0.7477, 0.451, 0.7476, 0.449, 0.7477, 0.4491, 0.7477, 0.4491, 0.7477, 0.449, 0.7477, 0.451, 0.7486, 0.451, 0.7477, 0.451, 0.7477, 0.451, 0.7486, 0.451, 0.7477, 0.451, 0.7476, 0.451, 0.7476, 0.451, 0.7477, 0.4503, 0.7476, 0.4502, 0.7476, 0.4502, 0.7476, 0.4503, 0.7476, 0.4503, 0.7476, 0.4502, 0.7476, 0.4502, 0.7467, 0.4503, 0.7467, 0.4491, 0.7468, 0.449, 0.7468, 0.449, 0.7468, 0.4491, 0.7468, 0.4501, 0.7476, 0.4501, 0.7477, 0.4501, 0.7477, 0.4501, 0.7476, 0.4501, 0.7476, 0.4502, 0.7476, 0.4502, 0.7476, 0.4501, 0.7476, 0.4519, 0.7486, 0.4519, 0.7477, 0.4519, 0.7477, 0.4519, 0.7486, 0.6503, 0.2462, 0.6503, 0.2465, 0.6502, 0.2465, 0.6502, 0.2462, 0.6502, 0.2459, 0.6502, 0.2459, 0.6502, 0.2459, 0.6502, 0.2459, 0.6502, 0.2459, 0.6502, 0.2459, 0.6502, 0.2462, 0.6502, 0.2462, 0.6503, 0.2462, 0.6502, 0.2462, 0.6502, 0.2462, 0.6503, 0.2462, 0.6502, 0.2443, 0.6502, 0.2443, 0.6502, 0.2445, 0.6502, 0.2445, 0.6503, 0.2465, 0.6503, 0.2465, 0.6503, 0.2462, 0.6503, 0.2462, 0.6502, 0.2456, 0.6502, 0.2456, 0.6502, 0.2459, 0.6502, 0.2459, 0.6502, 0.2443, 0.6502, 0.2445, 0.6502, 0.2445, 0.6502, 0.2443, 0.6502, 0.2443, 0.6502, 0.2443, 0.6502, 0.2443, 0.6502, 0.2443, 0.6502, 0.2445, 0.6502, 0.2445, 0.6502, 0.2445, 0.6502, 0.2445, 0.6474, 0.2466, 0.6474, 0.2465, 0.6474, 0.2465, 0.6474, 0.2466, 0.6474, 0.2465, 0.6474, 0.2466, 0.6474, 0.2466, 0.6474, 0.2465, 0.6502, 0.2443, 0.6502, 0.2443, 0.6502, 0.2443, 0.6502, 0.2443, 0.6502, 0.2459, 0.6502, 0.2459, 0.6502, 0.2459, 0.6502, 0.2459, 0.6502, 0.2465, 0.6503, 0.2465, 0.6503, 0.2465, 0.6502, 0.2465, 0.6503, 0.2465, 0.6503, 0.2465, 0.6503, 0.2465, 0.6503, 0.2465, 0.6474, 0.2465, 0.6474, 0.2466, 0.6474, 0.2466, 0.6474, 0.2465, 0.6474, 0.2465, 0.6474, 0.2466, 0.6474, 0.2466, 0.6474, 0.2465, 0.6502, 0.2456, 0.6502, 0.2456, 0.6502, 0.2456, 0.6502, 0.2456, 0.6503, 0.2462, 0.6503, 0.2462, 0.6503, 0.2462, 0.6503, 0.2462, 0.6502, 0.2462, 0.6502, 0.2462, 0.6502, 0.2462, 0.6502, 0.2462, 0.6502, 0.2445, 0.6502, 0.2445, 0.6502, 0.2445, 0.6502, 0.2445, 0.6502, 0.244, 0.6502, 0.2437, 0.6502, 0.2437, 0.6502, 0.244, 0.6503, 0.2456, 0.6502, 0.2456, 0.6502, 0.2456, 0.6503, 0.2456, 0.6502, 0.2456, 0.6503, 0.2456, 0.6503, 0.2459, 0.6502, 0.2459, 0.6502, 0.244, 0.6502, 0.244, 0.6502, 0.244, 0.6502, 0.244, 0.6502, 0.2442, 0.6502, 0.2442, 0.6502, 0.244, 0.6502, 0.244, 0.6502, 0.2437, 0.6502, 0.2437, 0.6502, 0.244, 0.6502, 0.244, 0.6502, 0.244, 0.6503, 0.244, 0.6503, 0.2442, 0.6502, 0.2442, 0.6502, 0.2442, 0.6502, 0.244, 0.6502, 0.244, 0.6502, 0.2442, 0.6502, 0.2442, 0.6502, 0.2442, 0.6502, 0.2443, 0.6502, 0.2443, 0.6502, 0.244, 0.6502, 0.244, 0.6502, 0.244, 0.6502, 0.244, 0.6475, 0.2466, 0.6475, 0.2466, 0.6475, 0.2466, 0.6475, 0.2466, 0.6475, 0.2466, 0.6475, 0.2466, 0.6475, 0.2465, 0.6475, 0.2465, 0.6502, 0.2442, 0.6502, 0.2442, 0.6502, 0.2443, 0.6502, 0.2443, 0.6502, 0.2442, 0.6503, 0.2442, 0.6503, 0.2443, 0.6502, 0.2443, 0.6502, 0.2437, 0.6502, 0.2437, 0.6502, 0.2437, 0.6502, 0.2437, 0.6502, 0.2437, 0.6502, 0.2437, 0.6502, 0.2437, 0.6502, 0.2437, 0.6475, 0.2466, 0.6474, 0.2466, 0.6474, 0.2466, 0.6475, 0.2466, 0.6475, 0.2466, 0.6474, 0.2466, 0.6474, 0.2465, 0.6475, 0.2465, 0.6503, 0.244, 0.6502, 0.244, 0.6502, 0.244, 0.6503, 0.244, 0.6502, 0.244, 0.6502, 0.244, 0.6502, 0.244, 0.6502, 0.244, 0.6502, 0.2459, 0.6503, 0.2459, 0.6503, 0.2459, 0.6502, 0.2459, 0.6502, 0.244, 0.6502, 0.244, 0.6502, 0.244, 0.6502, 0.244, 0.6502, 0.2462, 0.6502, 0.2465, 0.6502, 0.2465, 0.6502, 0.2462, 0.6503, 0.2459, 0.6502, 0.2459, 0.6502, 0.2459, 0.6503, 0.2459, 0.6502, 0.2459, 0.6503, 0.2459, 0.6503, 0.2462, 0.6502, 0.2462, 0.6502, 0.2462, 0.6502, 0.2462, 0.6502, 0.2462, 0.6502, 0.2462, 0.6502, 0.2465, 0.6502, 0.2465, 0.6502, 0.2462, 0.6502, 0.2462, 0.6502, 0.2465, 0.6502, 0.2465, 0.6502, 0.2462, 0.6502, 0.2462, 0.6503, 0.2465, 0.6503, 0.2465, 0.6503, 0.2462, 0.6503, 0.2462, 0.6502, 0.2465, 0.6502, 0.2462, 0.6502, 0.2462, 0.6502, 0.2465, 0.6502, 0.2465, 0.6502, 0.2465, 0.6502, 0.2465, 0.6502, 0.2465, 0.6502, 0.2462, 0.6502, 0.2462, 0.6502, 0.2462, 0.6502, 0.2462, 0.6473, 0.2466, 0.6474, 0.2466, 0.6474, 0.2466, 0.6473, 0.2466, 0.6474, 0.2466, 0.6473, 0.2466, 0.6473, 0.2465, 0.6474, 0.2465, 0.6502, 0.2465, 0.6502, 0.2465, 0.6502, 0.2465, 0.6502, 0.2465, 0.6503, 0.2462, 0.6503, 0.2462, 0.6503, 0.2462, 0.6503, 0.2462, 0.6502, 0.2465, 0.6502, 0.2465, 0.6502, 0.2465, 0.6502, 0.2465, 0.6502, 0.2465, 0.6502, 0.2465, 0.6502, 0.2465, 0.6502, 0.2465, 0.6501, 0.2447, 0.6501, 0.2447, 0.6501, 0.2447, 0.6501, 0.2447, 0.6501, 0.2447, 0.6501, 0.2447, 0.6501, 0.2447, 0.6501, 0.2447, 0.6503, 0.2465, 0.6503, 0.2465, 0.6503, 0.2465, 0.6503, 0.2465, 0.6502, 0.2462, 0.6502, 0.2462, 0.6502, 0.2462, 0.6502, 0.2462, 0.6502, 0.2462, 0.6503, 0.2462, 0.6503, 0.2462, 0.6502, 0.2462, 0.6502, 0.2462, 0.6502, 0.2462, 0.6502, 0.2462, 0.6502, 0.2462, 0.6502, 0.2459, 0.6502, 0.2462, 0.6502, 0.2462, 0.6502, 0.2459, 0.6502, 0.244, 0.6503, 0.244, 0.6503, 0.244, 0.6502, 0.244, 0.6503, 0.244, 0.6502, 0.244, 0.6502, 0.2437, 0.6503, 0.2437, 0.6502, 0.2459, 0.6502, 0.2459, 0.6502, 0.2459, 0.6502, 0.2459, 0.6502, 0.2459, 0.6502, 0.2459, 0.6502, 0.2456, 0.6502, 0.2456, 0.6502, 0.2462, 0.6502, 0.2462, 0.6502, 0.2459, 0.6502, 0.2459, 0.6503, 0.2445, 0.6502, 0.2445, 0.6502, 0.2443, 0.6503, 0.2443, 0.6502, 0.2459, 0.6502, 0.2456, 0.6502, 0.2456, 0.6502, 0.2459, 0.6502, 0.2459, 0.6502, 0.2459, 0.6502, 0.2459, 0.6502, 0.2459, 0.6502, 0.2456, 0.6502, 0.2456, 0.6502, 0.2456, 0.6502, 0.2456, 0.6501, 0.2447, 0.6501, 0.2447, 0.6501, 0.2447, 0.6501, 0.2447, 0.6501, 0.2447, 0.6501, 0.2447, 0.6501, 0.2446, 0.6501, 0.2446, 0.6502, 0.2459, 0.6502, 0.2459, 0.6502, 0.2459, 0.6502, 0.2459, 0.6503, 0.2443, 0.6502, 0.2443, 0.6502, 0.2443, 0.6503, 0.2443, 0.6502, 0.2462, 0.6502, 0.2462, 0.6502, 0.2462, 0.6502, 0.2462, 0.6502, 0.2462, 0.6502, 0.2462, 0.6502, 0.2462, 0.6502, 0.2462, 0.6501, 0.2446, 0.6501, 0.2446, 0.6501, 0.2446, 0.6501, 0.2446, 0.6501, 0.2446, 0.6501, 0.2446, 0.6501, 0.2446, 0.6501, 0.2446, 0.6502, 0.2445, 0.6503, 0.2445, 0.6503, 0.2445, 0.6502, 0.2445, 0.6502, 0.2459, 0.6502, 0.2459, 0.6502, 0.2459, 0.6502, 0.2459, 0.6503, 0.2437, 0.6502, 0.2437, 0.6502, 0.2437, 0.6503, 0.2437, 0.6502, 0.2456, 0.6502, 0.2456, 0.6502, 0.2456, 0.6502, 0.2456])
me_cube_001.materials.append(mat_material_001)
me_cube_001.use_remesh_preserve_volume = False
me_cube_001.use_remesh_preserve_attributes = False
me_cube_001.use_mirror_vertex_groups = False
me_cube_001.update()

# ---- objects
ob_cube = bpy.data.objects.new('Cube', me_cube_001)

# ---- transforms, parenting, visibility, modifiers, constraints
ob_cube.location = (0.0, 0.0, 0.9873)
ob_cube.scale = (1.482, 1.0, 1.0)
ob_cube.lineart.crease_threshold = 0.0

# ---- collection membership
col_collection.objects.link(ob_cube)

# ---- scene / render settings (as saved in the file)
scene.frame_start = 1; scene.frame_end = 250; scene.frame_set(1)
scene.render.engine = 'BLENDER_EEVEE_NEXT'
scene.cycles.use_denoising = False
scene.cycles.samples = 128
scene.cycles.sampling_pattern = 'TABULATED_SOBOL'
scene.cycles.use_adaptive_sampling = False
scene.cycles.use_light_tree = False
scene.view_settings.view_transform = 'Filmic'
bpy.context.view_layer.update()

# ---- added for rendering (the .blend has no active camera and no usable light): camera, sun
cam_auto = bpy.data.cameras.new('AutoCamera')
cam_auto.lens = 50.0
cam_auto.sensor_width = 36.0
cam_auto.clip_end = 1000.0
ob_auto_camera = bpy.data.objects.new('AutoCamera', cam_auto)
scene.collection.objects.link(ob_auto_camera)
ob_auto_camera.location = (4.5451, -5.32366, 4.6114)
ob_auto_camera.rotation_euler = (1.09748, -7.21219e-08, 0.694738)
scene.camera = ob_auto_camera
light_auto_sun = bpy.data.lights.new('AutoSun', 'SUN')
light_auto_sun.energy = 3.0
light_auto_sun.angle = 0.0523599
ob_auto_sun = bpy.data.objects.new('AutoSun', light_auto_sun)
scene.collection.objects.link(ob_auto_sun)
ob_auto_sun.rotation_euler = (0.872665, 0.174533, 0.523599)
bpy.context.view_layer.update()
